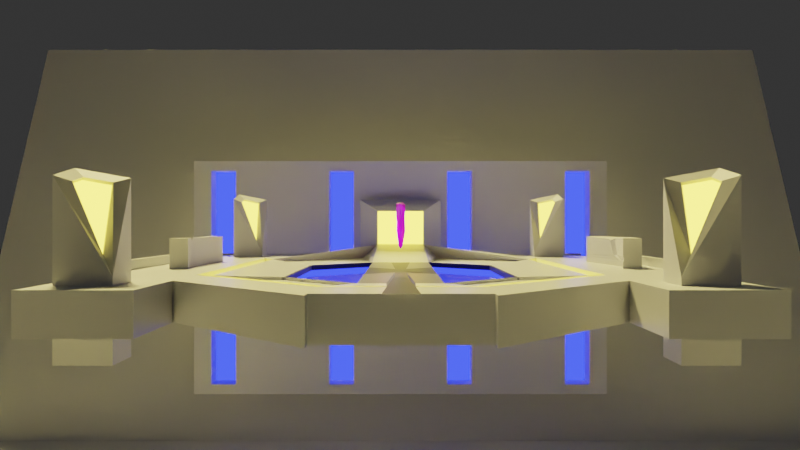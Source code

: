 # Source: crystal_over_glowing_water.blend  (saved by Blender 2.83.19; exported with 4.5.12 LTS)
import bpy
from mathutils import Matrix  # noqa: F401  (used for matrix-valued properties, if any)

bpy.ops.wm.read_factory_settings(use_empty=True)
scene = bpy.context.scene
scene.name = 'Scene'

# ---- collections
col_collection = bpy.data.collections.new('Collection'); scene.collection.children.link(col_collection)

# ---- images (referenced by path relative to the original .blend; pixels are not part of the script)
import os
ASSET_DIR = os.environ.get("B2B_ASSET_DIR", "")  # directory of the original .blend (textures are referenced by path, not embedded)
HERE = os.path.dirname(os.path.abspath(__file__))  # packed textures are extracted next to this script under _unpacked/

def load_image(name, relpath, width, height, colorspace="sRGB"):
    """Load a texture the original file referenced (path relative to the .blend, or extracted next to this script)."""
    p = next((c for c in (os.path.join(HERE, relpath), os.path.join(ASSET_DIR, relpath)) if relpath and os.path.exists(c)), "")
    if p:
        img = bpy.data.images.load(p, check_existing=True)
        img.name = name
    else:  # same state as the original file: an image datablock whose file is absent (Cycles renders it pink)
        img = bpy.data.images.new(name, width, height)
        img.source = "FILE"
        img.filepath = "//" + (relpath or name)
    img.colorspace_settings.name = colorspace
    return img
img_25e0879af071f5024e979273a92560df__texture_generator_seamless_te = load_image('25e0879af071f5024e979273a92560df--texture-generator-seamless-te', '25e0879af071f5024e979273a92560df--texture-generator-seamless-textures.jpg', 1024, 1024, 'sRGB')

# ---- materials (node trees are filled in below, after node groups)
mat_material = bpy.data.materials.new('Material')
mat_material.alpha_threshold = 0.0
mat_material.use_transparent_shadow = False
mat_material.line_color = (0.0, 0.0, 0.0, 1.0)
mat_black = bpy.data.materials.new('black')
mat_black.use_transparent_shadow = False
mat_material_001 = bpy.data.materials.new('Material.001')
mat_material_001.use_transparent_shadow = False
mat_emission = bpy.data.materials.new('emission')
mat_emission.use_transparent_shadow = False
mat_material_004 = bpy.data.materials.new('Material.004')
mat_material_004.use_transparent_shadow = False
mat_material_003 = bpy.data.materials.new('Material.003')
mat_material_003.use_transparent_shadow = False
mat_material_002 = bpy.data.materials.new('Material.002')
mat_material_002.use_transparent_shadow = False
mat_material_005 = bpy.data.materials.new('Material.005')
mat_material_005.use_transparent_shadow = False

# ---- material node trees
mat_material.use_nodes = True; mat_material.node_tree.nodes.clear()
_N = mat_material.node_tree.nodes; _L = mat_material.node_tree.links
n0 = _N.new('ShaderNodeOutputMaterial'); n0.name = 'Material Output'; n0.location = (300, 300)
n1 = _N.new('ShaderNodeBsdfPrincipled'); n1.name = 'Principled BSDF'; n1.location = (10, 300)
n1.distribution = 'GGX'
n1.subsurface_method = 'BURLEY'
n1.inputs[2].default_value = 0.4
n1.inputs[3].default_value = 1.45
n1.inputs[27].default_value = (0.0, 0.0, 0.0, 1.0)
n1.inputs[28].default_value = 1.0
_L.new(n1.outputs[0], n0.inputs[0])
n0.is_active_output = True
mat_black.use_nodes = True; mat_black.node_tree.nodes.clear()
_N = mat_black.node_tree.nodes; _L = mat_black.node_tree.links
n0 = _N.new('ShaderNodeBsdfPrincipled'); n0.name = 'Principled BSDF'; n0.location = (10, 300)
n0.distribution = 'GGX'
n0.subsurface_method = 'BURLEY'
n0.inputs[0].default_value = (0.0, 0.0, 0.0, 1.0)
n0.inputs[3].default_value = 1.45
n0.inputs[27].default_value = (0.0, 0.0, 0.0, 1.0)
n0.inputs[28].default_value = 1.0
n1 = _N.new('ShaderNodeOutputMaterial'); n1.name = 'Material Output'; n1.location = (300, 300)
_L.new(n0.outputs[0], n1.inputs[0])
n1.is_active_output = True
mat_material_001.use_nodes = True; mat_material_001.node_tree.nodes.clear()
_N = mat_material_001.node_tree.nodes; _L = mat_material_001.node_tree.links
n0 = _N.new('ShaderNodeBsdfPrincipled'); n0.name = 'Principled BSDF'; n0.location = (10, 300)
n0.distribution = 'GGX'
n0.subsurface_method = 'BURLEY'
n0.inputs[0].default_value = (0.1902, 0.1844, 0.1679, 1.0)
n0.inputs[3].default_value = 1.45
n0.inputs[27].default_value = (0.0, 0.0, 0.0, 1.0)
n0.inputs[28].default_value = 1.0
n1 = _N.new('ShaderNodeOutputMaterial'); n1.name = 'Material Output'; n1.location = (300, 300)
_L.new(n0.outputs[0], n1.inputs[0])
n1.is_active_output = True
mat_emission.use_nodes = True; mat_emission.node_tree.nodes.clear()
_N = mat_emission.node_tree.nodes; _L = mat_emission.node_tree.links
n0 = _N.new('ShaderNodeOutputMaterial'); n0.name = 'Material Output'; n0.location = (300, 300)
n1 = _N.new('ShaderNodeEmission'); n1.name = 'Emission'; n1.location = (10, 300)
n1.inputs[0].default_value = (1.0, 0.7902, 0.08194, 1.0)
n1.inputs[1].default_value = 4.5
_L.new(n1.outputs[0], n0.inputs[0])
n0.is_active_output = True
mat_material_004.use_nodes = True; mat_material_004.node_tree.nodes.clear()
_N = mat_material_004.node_tree.nodes; _L = mat_material_004.node_tree.links
n0 = _N.new('ShaderNodeOutputMaterial'); n0.name = 'Material Output'; n0.location = (300, 300)
n1 = _N.new('ShaderNodeEmission'); n1.name = 'Emission'; n1.location = (10, 300)
n1.inputs[0].default_value = (0.02034, 0.03364, 1.0, 1.0)
n1.inputs[1].default_value = 3.7
_L.new(n1.outputs[0], n0.inputs[0])
n0.is_active_output = True
mat_material_003.use_nodes = True; mat_material_003.node_tree.nodes.clear()
_N = mat_material_003.node_tree.nodes; _L = mat_material_003.node_tree.links
n0 = _N.new('ShaderNodeBsdfPrincipled'); n0.name = 'Principled BSDF'; n0.location = (10, 300)
n0.distribution = 'GGX'
n0.subsurface_method = 'BURLEY'
n0.inputs[3].default_value = 1.45
n0.inputs[27].default_value = (0.0, 0.0, 0.0, 1.0)
n0.inputs[28].default_value = 1.0
n1 = _N.new('ShaderNodeOutputMaterial'); n1.name = 'Material Output'; n1.location = (300, 300)
_L.new(n0.outputs[0], n1.inputs[0])
n1.is_active_output = True
mat_material_002.use_nodes = True; mat_material_002.node_tree.nodes.clear()
_N = mat_material_002.node_tree.nodes; _L = mat_material_002.node_tree.links
n0 = _N.new('ShaderNodeBsdfPrincipled'); n0.name = 'Principled BSDF'; n0.location = (10, 300)
n0.distribution = 'GGX'
n0.subsurface_method = 'BURLEY'
n0.inputs[3].default_value = 1.45
n0.inputs[27].default_value = (0.0, 0.0, 0.0, 1.0)
n0.inputs[28].default_value = 1.0
n1 = _N.new('ShaderNodeOutputMaterial'); n1.name = 'Material Output'; n1.location = (300, 300)
n2 = _N.new('ShaderNodeTexImage'); n2.name = 'Image Texture'; n2.location = (-280, 280)
n2.image = img_25e0879af071f5024e979273a92560df__texture_generator_seamless_te
n3 = _N.new('ShaderNodeTexNoise'); n3.name = 'Noise Texture'; n3.location = (-472, 77)
n3.inputs[2].default_value = 0.8
n3.inputs[3].default_value = 2.1
_L.new(n0.outputs[0], n1.inputs[0])
_L.new(n2.outputs[0], n0.inputs[0])
_L.new(n3.outputs[0], n2.inputs[0])
n1.is_active_output = True
mat_material_005.use_nodes = True; mat_material_005.node_tree.nodes.clear()
_N = mat_material_005.node_tree.nodes; _L = mat_material_005.node_tree.links
n0 = _N.new('ShaderNodeBsdfPrincipled'); n0.name = 'Principled BSDF'; n0.location = (10, 300)
n0.distribution = 'GGX'
n0.subsurface_method = 'BURLEY'
n0.inputs[3].default_value = 1.45
n0.inputs[27].default_value = (0.0, 0.0, 0.0, 1.0)
n0.inputs[28].default_value = 1.0
n1 = _N.new('ShaderNodeOutputMaterial'); n1.name = 'Material Output'; n1.location = (300, 300)
_L.new(n0.outputs[0], n1.inputs[0])
n1.is_active_output = True

# ---- world
world_world = bpy.data.worlds.new('World'); scene.world = world_world
world_world.use_nodes = True; world_world.node_tree.nodes.clear()
_N = world_world.node_tree.nodes; _L = world_world.node_tree.links
n0 = _N.new('ShaderNodeMix'); n0.name = 'Mix'; n0.location = (-162, 147)
n0.data_type = 'RGBA'
n0.inputs[6].default_value = (0.01808, 0.5, 0.006811, 1.0)
n0.inputs[7].default_value = (0.5, 0.0, 0.3836, 1.0)
n1 = _N.new('ShaderNodeTexNoise'); n1.name = 'Noise Texture'; n1.location = (58, 206)
n1.inputs[4].default_value = 0.55
n2 = _N.new('ShaderNodeOutputWorld'); n2.name = 'World Output'; n2.location = (568, 300)
n3 = _N.new('ShaderNodeBackground'); n3.name = 'Background'; n3.location = (278, 300)
n3.inputs[0].default_value = (0.05088, 0.05088, 0.05088, 1.0)
n3.inputs[1].default_value = 0.6
_L.new(n0.outputs[2], n1.inputs[0])
_L.new(n3.outputs[0], n2.inputs[0])
n2.is_active_output = True
world_world.color = (0.05088, 0.05088, 0.05088)
world_world.use_sun_shadow = False
world_world.sun_shadow_jitter_overblur = 0.0

# ---- cameras
cam_camera = bpy.data.cameras.new('Camera')
cam_camera.clip_end = 100.0
cam_camera.lens = 36.0
cam_camera.ortho_scale = 7.314

# ---- lights
light_light = bpy.data.lights.new('Light', 'SUN')
light_light.color = (1.0, 0.8063, 0.2802)
light_light.transmission_factor = 0.0
light_light.angle = 0.1993
light_light.energy = 5.46
light_light.shadow_soft_size = 0.1
light_light.shadow_cascade_max_distance = 1000.0
light_point = bpy.data.lights.new('Point', 'POINT')
light_point.color = (1.0, 0.05651, 0.5703)
light_point.transmission_factor = 0.0
light_point.energy = 46.7
light_point.shadow_soft_size = 0.25
light_point.shadow_maximum_resolution = 0.006
light_point.use_absolute_resolution = True
light_point_001 = bpy.data.lights.new('Point.001', 'POINT')
light_point_001.color = (0.3714, 1.0, 0.2312)
light_point_001.transmission_factor = 0.0
light_point_001.energy = 23.8
light_point_001.shadow_soft_size = 0.25
light_point_001.shadow_maximum_resolution = 0.006
light_point_001.use_absolute_resolution = True
light_point_002 = bpy.data.lights.new('Point.002', 'POINT')
light_point_002.color = (0.2411, 0.3524, 1.0)
light_point_002.transmission_factor = 0.0
light_point_002.energy = 23.0
light_point_002.shadow_soft_size = 0.25
light_point_002.shadow_maximum_resolution = 0.006
light_point_002.use_absolute_resolution = True
light_point_003 = bpy.data.lights.new('Point.003', 'POINT')
light_point_003.color = (1.0, 0.2019, 0.0)
light_point_003.transmission_factor = 0.0
light_point_003.energy = 35.2
light_point_003.shadow_soft_size = 0.25
light_point_003.shadow_maximum_resolution = 0.006
light_point_003.use_absolute_resolution = True

# ---- meshes
me_cube = bpy.data.meshes.new('Cube')
me_cube.from_pydata([(1.0, 1.0, 1.0), (1.0, 1.0, -1.0), (1.0, -1.0, 1.0), (1.0, -1.0, -1.0), (-1.0, 1.0, 1.0), (-1.0, 1.0, -1.0), (-1.0, -1.0, 1.0), (-1.0, -1.0, -1.0), (-1.743, 0.3333, -1.0), (-1.743, -0.3333, -1.0), (1.743, 0.3333, 1.0), (1.743, -0.3333, 1.0), (-1.743, -0.3333, 1.0), (-1.743, 0.3333, 1.0), (1.743, -0.3333, -1.0), (1.743, 0.3333, -1.0), (-1.779, -0.3401, -1.02), (-1.02, -1.02, -1.02), (1.02, 1.02, -1.02), (-1.02, 1.02, -1.02), (1.02, 1.02, 1.02), (-1.02, -1.02, 1.02), (1.02, -1.02, 1.02), (1.02, -1.02, -1.02), (-1.02, 1.02, 1.02), (1.779, -0.3401, 1.02), (-1.779, 0.3401, 1.02), (1.779, 0.3401, -1.02), (-1.779, 0.3401, -1.02), (1.779, 0.3401, 1.02), (-1.779, -0.3401, 1.02), (1.779, -0.3401, -1.02), (-1.743, -0.3333, -3.465), (-1.0, -1.0, -3.465), (1.0, 1.0, -3.465), (-1.0, 1.0, -3.465), (-1.02, -1.02, -3.485), (1.0, -1.0, -3.465), (1.743, 0.3333, -3.465), (-1.743, 0.3333, -3.465), (1.743, -0.3333, -3.465), (-1.779, 0.3401, -3.485), (-1.779, -0.3401, -3.485), (1.02, 1.02, -3.485), (-1.02, 1.02, -3.485), (1.02, -1.02, -3.485), (1.779, 0.3401, -3.485), (1.779, -0.3401, -3.485), (-1.743, -0.3333, -10.93), (-1.0, -1.0, -10.93), (1.0, 1.0, -10.93), (-1.0, 1.0, -10.93), (-1.02, -1.02, -10.95), (1.0, -1.0, -10.93), (1.743, 0.3333, -10.93), (-1.743, 0.3333, -10.93), (1.743, -0.3333, -10.93), (-1.779, 0.3401, -10.95), (-1.779, -0.3401, -10.95), (1.02, 1.02, -10.95), (-1.02, 1.02, -10.95), (1.02, -1.02, -10.95), (1.779, 0.3401, -10.95), (1.779, -0.3401, -10.95), (2.652, 0.507, -1.653), (2.652, 0.507, -12.78), (1.521, -1.521, -12.78), (1.521, -1.521, -1.653), (-2.652, -0.507, -1.653), (-1.521, -1.521, -1.653), (1.521, 1.521, -1.653), (-1.521, 1.521, -1.653), (-2.652, 0.507, -1.653), (2.652, -0.507, -1.653), (-1.521, -1.521, -12.78), (-1.521, 1.521, -12.78), (1.521, 1.521, -12.78), (-2.644, -0.3039, -18.7), (-2.644, 0.3039, -18.7), (2.652, -0.507, -12.78), (2.846, 0.5442, -1.246), (2.846, 0.5442, -13.18), (1.633, -1.633, -13.18), (1.633, -1.633, -1.246), (-2.846, -0.5442, -1.246), (-1.633, -1.633, -1.246), (1.633, 1.633, -1.246), (-1.633, 1.633, -1.246), (-2.846, 0.5442, -1.246), (2.846, -0.5442, -1.246), (-1.633, -1.633, -13.18), (-1.633, 1.633, -13.18), (1.633, 1.633, -13.18), (-2.846, -0.5442, -13.18), (-2.846, 0.5442, -13.18), (2.846, -0.5442, -13.18), (1.633, -2.378, -13.18), (1.633, -2.378, -1.246), (1.633, 2.378, -1.246), (-1.633, 2.378, -1.246), (-1.633, -2.378, -1.246), (-1.633, -2.378, -13.18), (-1.633, 2.378, -13.18), (1.633, 2.378, -13.18), (1.633, -2.439, -13.18), (1.633, -2.439, -1.246), (1.633, 2.439, -1.246), (-1.633, 2.439, -1.246), (-1.633, -2.439, -1.246), (-1.633, -2.439, -13.18), (-1.633, 2.439, -13.18), (1.633, 2.439, -13.18), (3.498, 0.5442, -1.246), (3.498, 0.5442, -13.18), (2.284, -1.633, -13.18), (2.284, -1.633, -1.246), (2.284, 1.633, -1.246), (3.498, -0.5442, -1.246), (2.284, 1.633, -13.18), (3.498, -0.5442, -13.18), (2.284, -2.378, -13.18), (2.284, -2.378, -1.246), (2.284, 2.378, -1.246), (2.284, 2.378, -13.18), (3.126, -1.633, -13.18), (3.126, -1.633, -1.246), (3.126, 1.633, -1.246), (3.126, 1.633, -13.18), (3.126, -2.378, -13.18), (3.126, -2.378, -1.246), (3.126, 2.378, -1.246), (3.126, 2.378, -13.18), (3.317, 0.5442, -1.246), (3.317, 0.5442, -13.18), (3.317, -0.5442, -1.246), (3.317, -0.5442, -13.18), (3.377, 0.5442, -1.246), (3.377, 0.5442, -13.18), (3.377, -0.5442, -1.246), (3.377, -0.5442, -13.18), (1.633, 2.378, -16.75), (-1.633, 2.378, -16.75), (-1.633, -2.378, -16.75), (1.633, -2.378, -16.75), (1.633, 2.439, -16.75), (-1.633, 2.439, -16.75), (-1.633, -2.439, -16.75), (1.633, -2.439, -16.75), (2.652, 0.507, -11.67), (1.779, 0.3401, -9.838), (-1.521, -1.521, -11.67), (-1.02, -1.02, -9.838), (1.02, -1.02, -9.838), (1.521, -1.521, -11.67), (-1.779, -0.3401, -9.838), (1.02, 1.02, -9.838), (-1.02, 1.02, -9.838), (-1.779, 0.3401, -9.838), (1.779, -0.3401, -9.838), (1.521, 1.521, -11.67), (-1.521, 1.521, -11.67), (-2.652, -0.507, -11.67), (-2.652, 0.507, -11.67), (2.652, -0.507, -11.67), (-1.768, -0.3333, -10.93), (-1.768, 0.3333, -10.93), (-1.733, -0.3401, -10.95), (-1.733, 0.3401, -10.95), (1.521, 1.521, -11.01), (-1.521, 1.521, -11.01), (-1.521, -1.521, -11.01), (1.521, -1.521, -11.01), (-1.633, 1.633, -11.42), (1.633, 1.633, -11.42), (-1.633, -1.633, -11.42), (1.633, -1.633, -11.42), (-2.54, -0.8215, -1.246), (-2.54, -0.8215, -13.18), (-2.54, 0.8145, -13.18), (-2.54, 0.8145, -1.246), (-2.54, -2.378, -1.246), (-2.54, -2.378, -13.18), (-2.54, 2.378, -13.18), (-2.54, 2.378, -1.246), (-2.58, -1.633, -1.246), (-2.58, -1.633, -13.18), (-2.58, 1.633, -13.18), (-2.58, 1.633, -1.246), (-2.58, -2.378, -1.246), (-2.58, -2.378, -13.18), (-2.58, 2.378, -13.18), (-2.58, 2.378, -1.246), (1.779, -0.1134, -10.95), (1.779, 0.1134, -10.95), (-1.733, -0.1134, -10.95), (-1.733, 0.1134, -10.95), (0.6082, 0.3401, -10.95), (-0.5622, 0.3401, -10.95), (-0.5622, -0.3401, -10.95), (0.6082, -0.3401, -10.95), (0.3172, 0.05698, -10.95), (-0.2712, 0.05698, -10.95), (0.3172, -0.05698, -10.95), (-0.2712, -0.05698, -10.95), (-2.54, -2.378, -14.22), (-2.54, -0.8215, -14.22), (-2.54, 2.378, -14.22), (-2.54, 0.8145, -14.22), (-2.58, -2.378, -14.22), (-2.58, -1.633, -14.22), (-2.58, 2.378, -14.22), (-2.58, 1.633, -14.22), (-2.621, -0.3039, -36.43), (-2.808, -0.5442, -42.76), (-2.621, 0.3039, -36.43), (-2.808, 0.5442, -42.76), (-2.74, 0.3039, -18.9), (-2.74, -0.3039, -18.9), (-2.717, 0.3039, -36.63), (-2.717, -0.3039, -36.63), (2.653, -0.507, -11.77), (2.848, -0.5442, -12.18), (2.653, 0.507, -11.77), (1.522, 1.521, -11.77), (1.522, -1.521, -11.77), (2.848, 0.5442, -12.18), (1.634, 1.633, -12.18), (1.634, -1.633, -12.18), (2.477, 0.4736, -12.41), (2.303, 0.4402, -12.04), (2.128, 0.4069, -11.68), (1.953, 0.3735, -11.31), (1.779, 0.1587, -10.95), (1.779, 0.204, -10.95), (1.779, 0.2494, -10.95), (1.779, 0.2947, -10.95), (2.652, -0.3042, -12.78), (2.652, -0.1014, -12.78), (2.652, 0.1014, -12.78), (2.652, 0.3042, -12.78), (1.953, -0.3735, -11.31), (2.128, -0.4069, -11.68), (2.303, -0.4402, -12.04), (2.477, -0.4736, -12.41), (1.779, -0.2947, -10.95), (1.779, -0.2494, -10.95), (1.779, -0.204, -10.95), (1.779, -0.1587, -10.95), (1.779, -0.06801, -10.95), (1.779, -0.02267, -10.95), (1.779, 0.02267, -10.95), (1.779, 0.06801, -10.95), (1.866, 0.3568, -11.13), (1.779, 0.3174, -10.95), (2.652, 0.4056, -12.78), (2.565, -0.4903, -12.59), (1.779, -0.136, -10.95), (1.779, 0.09068, -10.95), (2.565, 0.4903, -12.59), (2.39, 0.4569, -12.23), (2.215, 0.4235, -11.86), (2.041, 0.3902, -11.49), (1.779, 0.136, -10.95), (1.779, 0.1814, -10.95), (1.779, 0.2267, -10.95), (1.779, 0.272, -10.95), (2.652, -0.4056, -12.78), (2.652, -0.2028, -12.78), (2.652, 7.451e-09, -12.78), (2.652, 0.2028, -12.78), (1.866, -0.3568, -11.13), (2.041, -0.3902, -11.49), (2.215, -0.4235, -11.86), (2.39, -0.4569, -12.23), (1.779, -0.3174, -10.95), (1.779, -0.272, -10.95), (1.779, -0.2267, -10.95), (1.779, -0.1814, -10.95), (1.779, -0.09068, -10.95), (1.779, -0.04534, -10.95), (1.779, 9.313e-09, -10.95), (1.779, 0.04534, -10.95), (3.432, 0.09068, -13.27), (3.432, 0.1134, -13.27), (1.971, 0.05698, -13.27), (3.432, -0.1134, -13.27), (1.971, -0.05698, -13.27), (3.432, -0.09068, -13.27), (3.432, -0.06801, -13.27), (3.432, -0.04534, -13.27), (3.432, -0.02267, -13.27), (3.432, 9.313e-09, -13.27), (3.432, 0.02267, -13.27), (3.432, 0.04534, -13.27), (3.432, 0.06801, -13.27), (-1.743, -0.3333, -5.654), (-1.0, -1.0, -5.654), (1.0, 1.0, -5.654), (-1.0, 1.0, -5.654), (1.0, -1.0, -5.654), (1.743, 0.3333, -5.654), (-1.743, 0.3333, -5.654), (1.743, -0.3333, -5.654), (-1.743, -0.3333, -8.736), (-1.0, 1.0, -8.736), (-1.743, 0.3333, -8.736), (-1.0, -1.0, -8.736), (1.0, 1.0, -8.736), (1.0, -1.0, -8.736), (1.743, 0.3333, -8.736), (1.743, -0.3333, -8.736), (-1.839, -0.3516, -5.569), (-1.055, -1.055, -5.569), (1.055, 1.055, -5.569), (-1.055, 1.055, -5.569), (1.055, -1.055, -5.569), (1.839, 0.3516, -5.569), (-1.839, 0.3516, -5.569), (1.839, -0.3516, -5.569), (-1.839, -0.3516, -8.821), (-1.055, 1.055, -8.821), (-1.839, 0.3516, -8.821), (-1.055, -1.055, -8.821), (1.055, 1.055, -8.821), (1.055, -1.055, -8.821), (1.839, 0.3516, -8.821), (1.839, -0.3516, -8.821)], [], [(11, 12, 6, 2), (31, 23, 45, 47), (1, 5, 35, 34), (9, 14, 3, 7), (10, 11, 25, 29), (7, 3, 37, 33), (11, 2, 22, 25), (0, 10, 29, 20), (5, 1, 15, 8), (8, 15, 14, 9), (2, 6, 21, 22), (9, 7, 33, 32), (0, 4, 13, 10), (10, 13, 12, 11), (23, 22, 21, 17), (28, 26, 24, 19), (31, 25, 22, 23), (19, 24, 20, 18), (18, 20, 29, 27), (27, 29, 25, 31), (17, 21, 30, 16), (16, 30, 26, 28), (6, 12, 30, 21), (13, 4, 24, 26), (12, 13, 26, 30), (4, 0, 20, 24), (19, 18, 43, 44), (23, 17, 36, 45), (17, 16, 42, 36), (8, 9, 32, 39), (46, 47, 73, 64), (33, 37, 299, 296), (49, 48, 303, 306), (76, 65, 148, 159), (39, 32, 48, 55), (47, 45, 67, 73), (56, 53, 308, 310), (58, 52, 151, 154), (18, 27, 46, 43), (27, 31, 47, 46), (28, 19, 44, 41), (3, 14, 40, 37), (15, 1, 34, 38), (16, 28, 41, 42), (14, 15, 38, 40), (5, 8, 39, 35), (50, 51, 60, 59), (49, 53, 61, 52), (48, 49, 52, 58), (55, 48, 58, 57), (53, 56, 63, 61), (54, 50, 59, 62), (54, 62, 196, 197, 167, 165), (51, 55, 57, 60), (40, 38, 54, 56), (48, 32, 295, 303), (42, 41, 72, 68), (52, 61, 66, 74), (34, 35, 298, 297), (41, 44, 71, 72), (59, 60, 75, 76), (54, 38, 300, 309), (77, 74, 90, 93), (65, 76, 223, 222), (70, 64, 80, 86), (95, 82, 227, 221), (67, 69, 85, 83), (93, 94, 215, 213), (71, 70, 86, 87), (75, 78, 94, 91), (57, 58, 77, 78), (36, 42, 68, 69), (63, 270, 240, 271, 241, 272, 242, 273, 243, 255, 79, 163, 158), (44, 43, 70, 71), (63, 274, 244, 275, 245, 276, 246, 277, 247, 256, 192, 278, 248, 279, 249, 280, 250, 281, 251, 257, 193, 262, 232, 263, 233, 264, 234, 265, 235, 253, 62, 252, 231, 261, 230, 260, 229, 259, 228, 258, 65, 254, 239, 269, 238, 268, 237, 267, 236, 266, 79, 255, 243, 273, 242, 272, 241, 271, 240, 270), (45, 36, 69, 67), (61, 63, 158, 152), (43, 46, 64, 70), (88, 87, 91, 94), (86, 80, 112, 116), (83, 85, 100, 97), (90, 82, 96, 101), (84, 88, 94, 93), (97, 96, 120, 121), (89, 95, 135, 134), (85, 84, 93, 90), (72, 71, 87, 88), (74, 66, 171, 170), (68, 72, 88, 84), (90, 74, 170, 174), (73, 67, 83, 89), (79, 266, 236, 267, 237, 268, 238, 269, 239, 254, 65, 222, 220), (64, 73, 89, 80), (69, 68, 84, 85), (100, 101, 109, 108), (98, 103, 111, 106), (102, 91, 178, 182), (92, 91, 102, 103), (87, 86, 98, 99), (89, 83, 115, 117), (80, 81, 113, 112), (99, 102, 182, 183), (105, 108, 109, 104), (107, 106, 111, 110), (99, 98, 106, 107), (109, 101, 142, 146), (102, 99, 107, 110), (97, 100, 108, 105), (96, 97, 105, 104), (103, 102, 141, 140), (116, 112, 113, 118), (117, 115, 114, 119), (114, 115, 125, 124), (118, 123, 131, 127), (92, 103, 123, 118), (82, 95, 119, 114), (83, 97, 121, 115), (81, 92, 118, 113), (96, 82, 114, 120), (95, 89, 117, 119), (98, 86, 116, 122), (103, 98, 122, 123), (126, 127, 131, 130), (124, 125, 129, 128), (120, 114, 124, 128), (121, 120, 128, 129), (116, 118, 127, 126), (122, 116, 126, 130), (115, 121, 129, 125), (123, 122, 130, 131), (133, 132, 136, 137), (81, 80, 132, 133), (80, 89, 134, 132), (95, 81, 133, 135), (136, 138, 139, 137), (134, 135, 139, 138), (132, 134, 138, 136), (135, 133, 137, 139), (140, 141, 145, 144), (142, 143, 147, 146), (111, 103, 140, 144), (110, 111, 144, 145), (96, 104, 147, 143), (102, 110, 145, 141), (101, 96, 143, 142), (104, 109, 146, 147), (156, 157, 162, 160), (149, 155, 159, 148), (152, 158, 163, 153), (154, 151, 150, 161), (78, 75, 160, 162), (66, 61, 152, 153), (57, 78, 162, 157), (62, 59, 155, 149), (79, 66, 153, 163), (65, 258, 228, 259, 229, 260, 230, 261, 231, 252, 62, 149, 148), (60, 57, 157, 156), (59, 76, 159, 155), (74, 77, 161, 150), (77, 58, 154, 161), (75, 60, 156, 160), (52, 74, 150, 151), (164, 165, 167, 195, 194, 166), (56, 54, 165, 164), (63, 56, 164, 166, 198, 199), (203, 198, 166, 194), (168, 169, 172, 173), (170, 171, 175, 174), (91, 92, 173, 172), (75, 91, 172, 169), (82, 90, 174, 175), (76, 75, 169, 168), (66, 82, 175, 171), (92, 76, 168, 173), (177, 181, 204, 205), (176, 177, 185, 184), (85, 90, 177, 176), (90, 101, 181, 177), (101, 100, 180, 181), (87, 99, 183, 179), (91, 87, 179, 178), (100, 85, 176, 180), (186, 187, 191, 190), (184, 185, 189, 188), (180, 176, 184, 188), (183, 182, 190, 191), (178, 179, 187, 186), (179, 183, 191, 187), (178, 186, 211, 207), (181, 180, 188, 189), (197, 201, 195, 167), (201, 203, 194, 195), (62, 253, 235, 265, 234, 264, 233, 263, 232, 262, 193, 200, 196), (196, 200, 201, 197), (279, 248, 288, 289), (200, 202, 203, 201), (192, 256, 247, 277, 246, 276, 245, 275, 244, 274, 63, 199, 202), (202, 199, 198, 203), (206, 207, 211, 210), (205, 204, 208, 209), (185, 177, 205, 209), (181, 189, 208, 204), (189, 185, 209, 208), (182, 178, 207, 206), (190, 182, 206, 210), (186, 190, 210, 211), (214, 212, 213, 215), (77, 93, 213, 212), (214, 78, 216, 218), (94, 78, 214, 215), (216, 217, 219, 218), (78, 77, 217, 216), (212, 214, 218, 219), (77, 212, 219, 217), (220, 222, 225, 221), (224, 220, 221, 227), (222, 223, 226, 225), (82, 66, 224, 227), (81, 95, 221, 225), (66, 79, 220, 224), (76, 92, 226, 223), (92, 81, 225, 226), (283, 282, 294, 293, 292, 291, 290, 289, 288, 287, 285, 286, 284), (257, 251, 294, 282), (193, 257, 282, 283), (202, 200, 284, 286), (250, 280, 291, 292), (280, 249, 290, 291), (200, 193, 283, 284), (251, 281, 293, 294), (281, 250, 292, 293), (192, 202, 286, 285), (248, 278, 287, 288), (278, 192, 285, 287), (249, 279, 289, 290), (306, 303, 319, 322), (297, 298, 314, 313), (301, 305, 321, 317), (302, 310, 326, 318), (295, 296, 312, 311), (310, 308, 324, 326), (51, 50, 307, 304), (38, 34, 297, 300), (40, 56, 310, 302), (35, 39, 301, 298), (53, 49, 306, 308), (39, 55, 305, 301), (50, 54, 309, 307), (37, 40, 302, 299), (32, 33, 296, 295), (55, 51, 304, 305), (311, 312, 322, 319), (315, 318, 326, 324), (314, 317, 321, 320), (313, 314, 320, 323), (312, 315, 324, 322), (316, 313, 323, 325), (296, 299, 315, 312), (304, 307, 323, 320), (300, 297, 313, 316), (309, 300, 316, 325), (308, 306, 322, 324), (298, 301, 317, 314), (307, 309, 325, 323), (299, 302, 318, 315), (305, 304, 320, 321), (303, 295, 311, 319)])
me_cube.polygons.foreach_set('material_index', [0, 0, 0, 4, 0, 0, 0, 0, 4, 0, 0, 0, 0, 0, 0, 0, 0, 0, 0, 0, 0, 0, 0, 0, 0, 0, 0, 0, 0, 0, 0, 0, 1, 0, 0, 0, 1, 0, 0, 0, 0, 0, 0, 0, 0, 0, 1, 1, 1, 0, 1, 1, 0, 1, 0, 0, 0, 0, 0, 0, 0, 0, 0, 0, 0, 0, 0, 0, 0, 0, 0, 0, 0, 0, 0, 0, 0, 0, 0, 0, 0, 0, 0, 0, 0, 0, 0, 0, 0, 0, 0, 0, 0, 0, 0, 0, 0, 0, 0, 0, 0, 0, 0, 0, 0, 0, 0, 0, 0, 0, 0, 0, 0, 0, 0, 0, 0, 0, 0, 0, 0, 0, 0, 0, 0, 0, 0, 0, 0, 0, 0, 0, 0, 0, 0, 0, 0, 0, 0, 0, 0, 0, 0, 0, 0, 0, 0, 0, 0, 0, 0, 0, 0, 0, 0, 0, 0, 0, 0, 0, 0, 0, 0, 0, 0, 2, 3, 3, 0, 0, 0, 0, 0, 0, 0, 0, 0, 0, 0, 0, 0, 0, 0, 0, 0, 0, 0, 0, 0, 0, 2, 1, 2, 1, 0, 1, 2, 1, 0, 0, 0, 0, 0, 0, 0, 0, 0, 0, 0, 0, 3, 0, 0, 0, 3, 3, 3, 0, 0, 0, 0, 0, 1, 0, 0, 1, 0, 0, 2, 0, 0, 2, 0, 0, 0, 1, 0, 0, 0, 0, 1, 1, 0, 0, 0, 1, 0, 1, 0, 0, 1, 4, 4, 4, 4, 4, 4, 0, 1, 0, 0, 1, 0, 1, 0, 1, 0])
_uv = me_cube.uv_layers.new(name='UVMap')
_uv.uv.foreach_set('vector', [0.625, 0.6667, 0.875, 0.6667, 0.875, 0.75, 0.625, 0.75, 0.375, 0.6667, 0.375, 0.75, 0.375, 0.75, 0.375, 0.6667, 0.375, 0.5, 0.125, 0.5, 0.125, 0.5, 0.375, 0.5, 0.125, 0.6667, 0.375, 0.6667, 0.375, 0.75, 0.125, 0.75, 0.625, 0.5833, 0.625, 0.6667, 0.625, 0.6667, 0.625, 0.5833, 0.125, 0.75, 0.375, 0.75, 0.375, 0.75, 0.125, 0.75, 0.625, 0.6667, 0.625, 0.75, 0.625, 0.75, 0.625, 0.6667, 0.625, 0.5, 0.625, 0.5833, 0.625, 0.5833, 0.625, 0.5, 0.125, 0.5, 0.375, 0.5, 0.375, 0.5833, 0.125, 0.5833, 0.125, 0.5833, 0.375, 0.5833, 0.375, 0.6667, 0.125, 0.6667, 0.625, 0.75, 0.875, 0.75, 0.875, 0.75, 0.625, 0.75, 0.125, 0.6667, 0.125, 0.75, 0.125, 0.75, 0.125, 0.6667, 0.625, 0.5, 0.875, 0.5, 0.875, 0.5833, 0.625, 0.5833, 0.625, 0.5833, 0.875, 0.5833, 0.875, 0.6667, 0.625, 0.6667, 0.375, 0.75, 0.625, 0.75, 0.625, 1.0, 0.375, 1.0, 0.375, 0.1667, 0.625, 0.1667, 0.625, 0.25, 0.375, 0.25, 0.375, 0.6667, 0.625, 0.6667, 0.625, 0.75, 0.375, 0.75, 0.375, 0.25, 0.625, 0.25, 0.625, 0.5, 0.375, 0.5, 0.375, 0.5, 0.625, 0.5, 0.625, 0.5833, 0.375, 0.5833, 0.375, 0.5833, 0.625, 0.5833, 0.625, 0.6667, 0.375, 0.6667, 0.375, 0.0, 0.625, 0.0, 0.625, 0.08333, 0.375, 0.08333, 0.375, 0.08333, 0.625, 0.08333, 0.625, 0.1667, 0.375, 0.1667, 0.875, 0.75, 0.875, 0.6667, 0.875, 0.6667, 0.875, 0.75, 0.875, 0.5833, 0.875, 0.5, 0.875, 0.5, 0.875, 0.5833, 0.875, 0.6667, 0.875, 0.5833, 0.875, 0.5833, 0.875, 0.6667, 0.875, 0.5, 0.625, 0.5, 0.625, 0.5, 0.875, 0.5, 0.375, 0.25, 0.375, 0.5, 0.375, 0.5, 0.375, 0.25, 0.375, 0.75, 0.375, 1.0, 0.375, 1.0, 0.375, 0.75, 0.375, 0.0, 0.375, 0.08333, 0.375, 0.08333, 0.375, 0.0, 0.125, 0.5833, 0.125, 0.6667, 0.125, 0.6667, 0.125, 0.5833, 0.375, 0.5833, 0.375, 0.6667, 0.375, 0.6667, 0.375, 0.5833, 0.125, 0.75, 0.375, 0.75, 0.375, 0.75, 0.125, 0.75, 0.125, 0.75, 0.125, 0.6667, 0.125, 0.6667, 0.125, 0.75, 0.375, 0.5, 0.375, 0.5833, 0.375, 0.5833, 0.375, 0.5, 0.125, 0.5833, 0.125, 0.6667, 0.125, 0.6667, 0.125, 0.5833, 0.375, 0.6667, 0.375, 0.75, 0.375, 0.75, 0.375, 0.6667, 0.375, 0.6667, 0.375, 0.75, 0.375, 0.75, 0.375, 0.6667, 0.125, 0.6667, 0.125, 0.75, 0.125, 0.75, 0.125, 0.6667, 0.375, 0.5, 0.375, 0.5833, 0.375, 0.5833, 0.375, 0.5, 0.375, 0.5833, 0.375, 0.6667, 0.375, 0.6667, 0.375, 0.5833, 0.375, 0.1667, 0.375, 0.25, 0.375, 0.25, 0.375, 0.1667, 0.375, 0.75, 0.375, 0.6667, 0.375, 0.6667, 0.375, 0.75, 0.375, 0.5833, 0.375, 0.5, 0.375, 0.5, 0.375, 0.5833, 0.375, 0.08333, 0.375, 0.1667, 0.375, 0.1667, 0.375, 0.08333, 0.375, 0.6667, 0.375, 0.5833, 0.375, 0.5833, 0.375, 0.6667, 0.125, 0.5, 0.125, 0.5833, 0.125, 0.5833, 0.125, 0.5, 0.375, 0.5, 0.125, 0.5, 0.125, 0.5, 0.375, 0.5, 0.125, 0.75, 0.375, 0.75, 0.375, 0.75, 0.125, 0.75, 0.125, 0.6667, 0.125, 0.75, 0.125, 0.75, 0.125, 0.6667, 0.125, 0.5833, 0.125, 0.6667, 0.125, 0.6667, 0.125, 0.5833, 0.375, 0.75, 0.375, 0.6667, 0.375, 0.6667, 0.375, 0.75, 0.375, 0.5833, 0.375, 0.5, 0.375, 0.5, 0.375, 0.5833, 0.375, 0.5833, 0.375, 0.5833, 0.375, 0.5833, 0.375, 0.5833, 0.375, 0.5833, 0.375, 0.5833, 0.125, 0.5, 0.125, 0.5833, 0.125, 0.5833, 0.125, 0.5, 0.375, 0.6667, 0.375, 0.5833, 0.375, 0.5833, 0.375, 0.6667, 0.125, 0.6667, 0.125, 0.6667, 0.125, 0.6667, 0.125, 0.6667, 0.375, 0.08333, 0.375, 0.1667, 0.375, 0.1667, 0.375, 0.08333, 0.125, 0.75, 0.375, 0.75, 0.375, 0.75, 0.125, 0.75, 0.375, 0.5, 0.125, 0.5, 0.125, 0.5, 0.375, 0.5, 0.375, 0.1667, 0.375, 0.25, 0.375, 0.25, 0.375, 0.1667, 0.375, 0.5, 0.125, 0.5, 0.125, 0.5, 0.375, 0.5, 0.375, 0.5833, 0.375, 0.5833, 0.375, 0.5833, 0.375, 0.5833, 0.125, 0.6667, 0.125, 0.75, 0.125, 0.75, 0.125, 0.6667, 0.375, 0.5833, 0.375, 0.5, 0.375, 0.5, 0.375, 0.5833, 0.375, 0.5, 0.375, 0.5833, 0.375, 0.5833, 0.375, 0.5, 0.375, 0.6667, 0.375, 0.75, 0.375, 0.75, 0.375, 0.6667, 0.375, 0.75, 0.375, 1.0, 0.375, 1.0, 0.375, 0.75, 0.375, 0.08333, 0.375, 0.1667, 0.375, 0.1667, 0.375, 0.08333, 0.375, 0.25, 0.375, 0.5, 0.375, 0.5, 0.375, 0.25, 0.125, 0.5, 0.125, 0.5833, 0.125, 0.5833, 0.125, 0.5, 0.125, 0.5833, 0.125, 0.6667, 0.125, 0.6667, 0.125, 0.5833, 0.375, 0.0, 0.375, 0.08333, 0.375, 0.08333, 0.375, 0.0, 0.375, 0.6667, 0.375, 0.6667, 0.375, 0.6667, 0.375, 0.6667, 0.375, 0.6667, 0.375, 0.6667, 0.375, 0.6667, 0.375, 0.6667, 0.375, 0.6667, 0.375, 0.6667, 0.375, 0.6667, 0.375, 0.6667, 0.375, 0.6667, 0.375, 0.25, 0.375, 0.5, 0.375, 0.5, 0.375, 0.25, 0.375, 0.6667, 0.375, 0.6639, 0.375, 0.6611, 0.375, 0.6583, 0.375, 0.6556, 0.375, 0.6528, 0.375, 0.65, 0.375, 0.6472, 0.375, 0.6444, 0.375, 0.6417, 0.375, 0.6389, 0.375, 0.6361, 0.375, 0.6333, 0.375, 0.6306, 0.375, 0.6278, 0.375, 0.625, 0.375, 0.6222, 0.375, 0.6194, 0.375, 0.6167, 0.375, 0.6139, 0.375, 0.6111, 0.375, 0.6083, 0.375, 0.6056, 0.375, 0.6028, 0.375, 0.6, 0.375, 0.5972, 0.375, 0.5944, 0.375, 0.5917, 0.375, 0.5889, 0.375, 0.5861, 0.375, 0.5833, 0.375, 0.5833, 0.375, 0.5833, 0.375, 0.5833, 0.375, 0.5833, 0.375, 0.5833, 0.375, 0.5833, 0.375, 0.5833, 0.375, 0.5833, 0.375, 0.5833, 0.375, 0.5833, 0.375, 0.5917, 0.375, 0.6, 0.375, 0.6083, 0.375, 0.6167, 0.375, 0.625, 0.375, 0.6333, 0.375, 0.6417, 0.375, 0.65, 0.375, 0.6583, 0.375, 0.6667, 0.375, 0.6667, 0.375, 0.6667, 0.375, 0.6667, 0.375, 0.6667, 0.375, 0.6667, 0.375, 0.6667, 0.375, 0.6667, 0.375, 0.6667, 0.375, 0.6667, 0.375, 0.75, 0.375, 1.0, 0.375, 1.0, 0.375, 0.75, 0.375, 0.75, 0.375, 0.6667, 0.375, 0.6667, 0.375, 0.75, 0.375, 0.5, 0.375, 0.5833, 0.375, 0.5833, 0.375, 0.5, 0.375, 0.1667, 0.375, 0.25, 0.375, 0.25, 0.375, 0.1667, 0.375, 0.5, 0.375, 0.5833, 0.375, 0.5833, 0.375, 0.5, 0.375, 0.75, 0.375, 1.0, 0.375, 1.0, 0.375, 0.75, 0.125, 0.75, 0.375, 0.75, 0.375, 0.75, 0.125, 0.75, 0.375, 0.08333, 0.375, 0.1667, 0.375, 0.1667, 0.375, 0.08333, 0.375, 0.75, 0.375, 0.75, 0.375, 0.75, 0.375, 0.75, 0.375, 0.6667, 0.375, 0.6667, 0.375, 0.6667, 0.375, 0.6667, 0.375, 0.0, 0.375, 0.08333, 0.375, 0.08333, 0.375, 0.0, 0.375, 0.1667, 0.375, 0.25, 0.375, 0.25, 0.375, 0.1667, 0.125, 0.75, 0.375, 0.75, 0.375, 0.75, 0.125, 0.75, 0.375, 0.08333, 0.375, 0.1667, 0.375, 0.1667, 0.375, 0.08333, 0.125, 0.75, 0.125, 0.75, 0.125, 0.75, 0.125, 0.75, 0.375, 0.6667, 0.375, 0.75, 0.375, 0.75, 0.375, 0.6667, 0.375, 0.6667, 0.375, 0.6583, 0.375, 0.65, 0.375, 0.6417, 0.375, 0.6333, 0.375, 0.625, 0.375, 0.6167, 0.375, 0.6083, 0.375, 0.6, 0.375, 0.5917, 0.375, 0.5833, 0.375, 0.5833, 0.375, 0.6667, 0.375, 0.5833, 0.375, 0.6667, 0.375, 0.6667, 0.375, 0.5833, 0.375, 0.0, 0.375, 0.08333, 0.375, 0.08333, 0.375, 0.0, 0.375, 0.0, 0.375, 0.0, 0.375, 0.0, 0.375, 0.0, 0.375, 0.5, 0.375, 0.5, 0.375, 0.5, 0.375, 0.5, 0.125, 0.5, 0.125, 0.5, 0.125, 0.5, 0.125, 0.5, 0.375, 0.5, 0.125, 0.5, 0.125, 0.5, 0.375, 0.5, 0.375, 0.25, 0.375, 0.5, 0.375, 0.5, 0.375, 0.25, 0.375, 0.6667, 0.375, 0.75, 0.375, 0.75, 0.375, 0.6667, 0.375, 0.5833, 0.375, 0.5833, 0.375, 0.5833, 0.375, 0.5833, 0.375, 0.25, 0.375, 0.25, 0.375, 0.25, 0.375, 0.25, 0.375, 0.75, 0.375, 1.0, 0.375, 1.0, 0.375, 0.75, 0.375, 0.25, 0.375, 0.5, 0.375, 0.5, 0.375, 0.25, 0.375, 0.25, 0.375, 0.5, 0.375, 0.5, 0.375, 0.25, 0.375, 0.0, 0.375, 0.0, 0.375, 0.0, 0.375, 0.0, 0.375, 0.25, 0.375, 0.25, 0.375, 0.25, 0.375, 0.25, 0.375, 0.75, 0.375, 1.0, 0.375, 1.0, 0.375, 0.75, 0.375, 0.75, 0.375, 0.75, 0.375, 0.75, 0.375, 0.75, 0.375, 0.5, 0.125, 0.5, 0.125, 0.5, 0.375, 0.5, 0.375, 0.5, 0.375, 0.5833, 0.375, 0.5833, 0.375, 0.5, 0.375, 0.6667, 0.375, 0.75, 0.375, 0.75, 0.375, 0.6667, 0.375, 0.75, 0.375, 0.75, 0.375, 0.75, 0.375, 0.75, 0.375, 0.5, 0.375, 0.5, 0.375, 0.5, 0.375, 0.5, 0.375, 0.5, 0.375, 0.5, 0.375, 0.5, 0.375, 0.5, 0.375, 0.75, 0.375, 0.6667, 0.375, 0.6667, 0.375, 0.75, 0.375, 0.75, 0.375, 0.75, 0.375, 0.75, 0.375, 0.75, 0.375, 0.5833, 0.375, 0.5, 0.375, 0.5, 0.375, 0.5833, 0.375, 0.75, 0.375, 0.75, 0.375, 0.75, 0.375, 0.75, 0.375, 0.6667, 0.375, 0.6667, 0.375, 0.6667, 0.375, 0.6667, 0.375, 0.5, 0.375, 0.5, 0.375, 0.5, 0.375, 0.5, 0.375, 0.5, 0.375, 0.5, 0.375, 0.5, 0.375, 0.5, 0.375, 0.5, 0.375, 0.5, 0.375, 0.5, 0.375, 0.5, 0.375, 0.75, 0.375, 0.75, 0.375, 0.75, 0.375, 0.75, 0.375, 0.75, 0.375, 0.75, 0.375, 0.75, 0.375, 0.75, 0.375, 0.75, 0.375, 0.75, 0.375, 0.75, 0.375, 0.75, 0.375, 0.5, 0.375, 0.5, 0.375, 0.5, 0.375, 0.5, 0.375, 0.5, 0.375, 0.5, 0.375, 0.5, 0.375, 0.5, 0.375, 0.75, 0.375, 0.75, 0.375, 0.75, 0.375, 0.75, 0.375, 0.5, 0.375, 0.5, 0.375, 0.5, 0.375, 0.5, 0.375, 0.5833, 0.375, 0.5833, 0.375, 0.5833, 0.375, 0.5833, 0.375, 0.5833, 0.375, 0.5833, 0.375, 0.5833, 0.375, 0.5833, 0.375, 0.5833, 0.375, 0.6667, 0.375, 0.6667, 0.375, 0.5833, 0.375, 0.6667, 0.375, 0.5833, 0.375, 0.5833, 0.375, 0.6667, 0.375, 0.5833, 0.375, 0.6667, 0.375, 0.6667, 0.375, 0.5833, 0.375, 0.6667, 0.375, 0.6667, 0.375, 0.6667, 0.375, 0.6667, 0.375, 0.5833, 0.375, 0.6667, 0.375, 0.6667, 0.375, 0.5833, 0.375, 0.6667, 0.375, 0.5833, 0.375, 0.5833, 0.375, 0.6667, 0.375, 0.5, 0.125, 0.5, 0.125, 0.5, 0.375, 0.5, 0.125, 0.75, 0.375, 0.75, 0.375, 0.75, 0.125, 0.75, 0.375, 0.5, 0.375, 0.5, 0.375, 0.5, 0.375, 0.5, 0.375, 0.25, 0.375, 0.5, 0.375, 0.5, 0.375, 0.25, 0.375, 0.75, 0.375, 0.75, 0.375, 0.75, 0.375, 0.75, 0.375, 0.25, 0.375, 0.25, 0.375, 0.25, 0.375, 0.25, 0.125, 0.75, 0.375, 0.75, 0.375, 0.75, 0.125, 0.75, 0.375, 0.75, 0.375, 1.0, 0.375, 1.0, 0.375, 0.75, 0.125, 0.5, 0.125, 0.5833, 0.125, 0.5833, 0.125, 0.5, 0.375, 0.5833, 0.375, 0.5, 0.375, 0.5, 0.375, 0.5833, 0.375, 0.75, 0.375, 0.6667, 0.375, 0.6667, 0.375, 0.75, 0.125, 0.6667, 0.125, 0.75, 0.125, 0.75, 0.125, 0.6667, 0.125, 0.5833, 0.125, 0.5, 0.125, 0.5, 0.125, 0.5833, 0.375, 0.75, 0.375, 0.75, 0.375, 0.75, 0.375, 0.75, 0.125, 0.5833, 0.125, 0.5833, 0.125, 0.5833, 0.125, 0.5833, 0.375, 0.5833, 0.375, 0.5, 0.375, 0.5, 0.375, 0.5833, 0.375, 0.6667, 0.375, 0.75, 0.375, 0.75, 0.375, 0.6667, 0.375, 0.5833, 0.375, 0.5833, 0.375, 0.5833, 0.375, 0.5833, 0.375, 0.5833, 0.375, 0.5833, 0.375, 0.5833, 0.375, 0.5833, 0.375, 0.5833, 0.375, 0.5833, 0.375, 0.5833, 0.375, 0.5833, 0.375, 0.5833, 0.125, 0.5, 0.125, 0.5833, 0.125, 0.5833, 0.125, 0.5, 0.375, 0.5, 0.375, 0.5, 0.375, 0.5, 0.375, 0.5, 0.125, 0.75, 0.125, 0.6667, 0.125, 0.6667, 0.125, 0.75, 0.125, 0.6667, 0.125, 0.6667, 0.125, 0.6667, 0.125, 0.6667, 0.125, 0.5, 0.125, 0.5, 0.125, 0.5, 0.125, 0.5, 0.125, 0.75, 0.125, 0.75, 0.125, 0.75, 0.125, 0.75, 0.375, 0.6667, 0.375, 0.5833, 0.375, 0.5833, 0.375, 0.6111, 0.375, 0.6389, 0.375, 0.6667, 0.375, 0.6667, 0.375, 0.5833, 0.375, 0.5833, 0.375, 0.6667, 0.375, 0.6667, 0.375, 0.6667, 0.375, 0.6667, 0.375, 0.6667, 0.375, 0.6667, 0.375, 0.6667, 0.375, 0.6389, 0.375, 0.6667, 0.375, 0.6667, 0.375, 0.6389, 0.375, 0.5, 0.125, 0.5, 0.125, 0.5, 0.375, 0.5, 0.125, 0.75, 0.375, 0.75, 0.375, 0.75, 0.125, 0.75, 0.125, 0.5, 0.375, 0.5, 0.375, 0.5, 0.125, 0.5, 0.125, 0.5, 0.125, 0.5, 0.125, 0.5, 0.125, 0.5, 0.375, 0.75, 0.125, 0.75, 0.125, 0.75, 0.375, 0.75, 0.375, 0.5, 0.125, 0.5, 0.125, 0.5, 0.375, 0.5, 0.375, 0.75, 0.375, 0.75, 0.375, 0.75, 0.375, 0.75, 0.375, 0.5, 0.375, 0.5, 0.375, 0.5, 0.375, 0.5, 0.125, 0.75, 0.125, 0.75, 0.125, 0.75, 0.125, 0.75, 0.375, 0.0, 0.375, 0.0, 0.375, 0.0, 0.375, 0.0, 0.375, 0.0, 0.375, 0.0, 0.375, 0.0, 0.375, 0.0, 0.125, 0.75, 0.125, 0.75, 0.125, 0.75, 0.125, 0.75, 0.375, 0.0, 0.375, 0.0, 0.375, 0.0, 0.375, 0.0, 0.375, 0.25, 0.375, 0.25, 0.375, 0.25, 0.375, 0.25, 0.375, 0.25, 0.375, 0.25, 0.375, 0.25, 0.375, 0.25, 0.375, 1.0, 0.375, 1.0, 0.375, 1.0, 0.375, 1.0, 0.375, 0.25, 0.375, 0.25, 0.375, 0.25, 0.375, 0.25, 0.375, 0.0, 0.375, 0.0, 0.375, 0.0, 0.375, 0.0, 0.375, 1.0, 0.375, 1.0, 0.375, 1.0, 0.375, 1.0, 0.375, 0.25, 0.375, 0.25, 0.375, 0.25, 0.375, 0.25, 0.375, 0.25, 0.375, 0.25, 0.375, 0.25, 0.375, 0.25, 0.375, 0.25, 0.375, 0.25, 0.375, 0.25, 0.375, 0.25, 0.375, 0.25, 0.375, 0.25, 0.375, 0.25, 0.375, 0.25, 0.375, 0.0, 0.375, 0.0, 0.375, 0.0, 0.375, 0.0, 0.375, 0.5833, 0.375, 0.6111, 0.375, 0.6111, 0.375, 0.5833, 0.375, 0.6111, 0.375, 0.6389, 0.375, 0.6389, 0.375, 0.6111, 0.375, 0.5833, 0.375, 0.5861, 0.375, 0.5889, 0.375, 0.5917, 0.375, 0.5944, 0.375, 0.5972, 0.375, 0.6, 0.375, 0.6028, 0.375, 0.6056, 0.375, 0.6083, 0.375, 0.6111, 0.375, 0.6111, 0.375, 0.5833, 0.375, 0.5833, 0.375, 0.6111, 0.375, 0.6111, 0.375, 0.5833, 0.375, 0.6306, 0.375, 0.6333, 0.375, 0.6333, 0.375, 0.6306, 0.375, 0.6111, 0.375, 0.6389, 0.375, 0.6389, 0.375, 0.6111, 0.375, 0.6389, 0.375, 0.6417, 0.375, 0.6444, 0.375, 0.6472, 0.375, 0.65, 0.375, 0.6528, 0.375, 0.6556, 0.375, 0.6583, 0.375, 0.6611, 0.375, 0.6639, 0.375, 0.6667, 0.375, 0.6667, 0.375, 0.6389, 0.375, 0.6389, 0.375, 0.6667, 0.375, 0.6667, 0.375, 0.6389, 0.125, 0.5, 0.125, 0.5, 0.125, 0.5, 0.125, 0.5, 0.125, 0.75, 0.125, 0.75, 0.125, 0.75, 0.125, 0.75, 0.375, 0.0, 0.375, 0.0, 0.375, 0.0, 0.375, 0.0, 0.375, 0.0, 0.375, 0.0, 0.375, 0.0, 0.375, 0.0, 0.375, 0.0, 0.375, 0.0, 0.375, 0.0, 0.375, 0.0, 0.125, 0.5, 0.125, 0.5, 0.125, 0.5, 0.125, 0.5, 0.375, 0.25, 0.375, 0.25, 0.375, 0.25, 0.375, 0.25, 0.375, 0.25, 0.375, 0.25, 0.375, 0.25, 0.375, 0.25, 0.125, 0.5833, 0.125, 0.6667, 0.125, 0.6667, 0.125, 0.5833, 0.125, 0.6667, 0.125, 0.6667, 0.125, 0.6667, 0.125, 0.6667, 0.125, 0.5833, 0.125, 0.5833, 0.125, 0.5833, 0.125, 0.5833, 0.125, 0.5833, 0.125, 0.5833, 0.125, 0.5833, 0.125, 0.5833, 0.125, 0.5833, 0.125, 0.6667, 0.125, 0.6667, 0.125, 0.5833, 0.125, 0.5833, 0.125, 0.6667, 0.125, 0.6667, 0.125, 0.5833, 0.125, 0.6667, 0.125, 0.5833, 0.125, 0.5833, 0.125, 0.6667, 0.125, 0.6667, 0.125, 0.6667, 0.125, 0.6667, 0.125, 0.6667, 0.375, 0.6667, 0.375, 0.5833, 0.375, 0.5833, 0.375, 0.6667, 0.375, 0.75, 0.375, 0.6667, 0.375, 0.6667, 0.375, 0.75, 0.375, 0.5833, 0.375, 0.5, 0.375, 0.5, 0.375, 0.5833, 0.375, 0.75, 0.375, 0.75, 0.375, 0.75, 0.375, 0.75, 0.375, 0.5833, 0.375, 0.6667, 0.375, 0.6667, 0.375, 0.5833, 0.375, 0.75, 0.375, 0.6667, 0.375, 0.6667, 0.375, 0.75, 0.375, 0.5, 0.375, 0.5, 0.375, 0.5, 0.375, 0.5, 0.375, 0.5, 0.375, 0.5833, 0.375, 0.5833, 0.375, 0.5, 0.375, 0.6111, 0.375, 0.6139, 0.375, 0.6167, 0.375, 0.6194, 0.375, 0.6222, 0.375, 0.625, 0.375, 0.6278, 0.375, 0.6306, 0.375, 0.6333, 0.375, 0.6361, 0.375, 0.6389, 0.375, 0.6389, 0.375, 0.6111, 0.375, 0.6139, 0.375, 0.6167, 0.375, 0.6167, 0.375, 0.6139, 0.375, 0.6111, 0.375, 0.6139, 0.375, 0.6139, 0.375, 0.6111, 0.375, 0.6389, 0.375, 0.6111, 0.375, 0.6111, 0.375, 0.6389, 0.375, 0.6222, 0.375, 0.625, 0.375, 0.625, 0.375, 0.6222, 0.375, 0.625, 0.375, 0.6278, 0.375, 0.6278, 0.375, 0.625, 0.375, 0.6111, 0.375, 0.6111, 0.375, 0.6111, 0.375, 0.6111, 0.375, 0.6167, 0.375, 0.6194, 0.375, 0.6194, 0.375, 0.6167, 0.375, 0.6194, 0.375, 0.6222, 0.375, 0.6222, 0.375, 0.6194, 0.375, 0.6389, 0.375, 0.6389, 0.375, 0.6389, 0.375, 0.6389, 0.375, 0.6333, 0.375, 0.6361, 0.375, 0.6361, 0.375, 0.6333, 0.375, 0.6361, 0.375, 0.6389, 0.375, 0.6389, 0.375, 0.6361, 0.375, 0.6278, 0.375, 0.6306, 0.375, 0.6306, 0.375, 0.6278, 0.125, 0.75, 0.125, 0.6667, 0.125, 0.6667, 0.125, 0.75, 0.375, 0.5, 0.125, 0.5, 0.125, 0.5, 0.375, 0.5, 0.125, 0.5833, 0.125, 0.5833, 0.125, 0.5833, 0.125, 0.5833, 0.375, 0.6667, 0.375, 0.6667, 0.375, 0.6667, 0.375, 0.6667, 0.125, 0.6667, 0.125, 0.75, 0.125, 0.75, 0.125, 0.6667, 0.375, 0.6667, 0.375, 0.75, 0.375, 0.75, 0.375, 0.6667, 0.125, 0.5, 0.375, 0.5, 0.375, 0.5, 0.125, 0.5, 0.375, 0.5833, 0.375, 0.5, 0.375, 0.5, 0.375, 0.5833, 0.375, 0.6667, 0.375, 0.6667, 0.375, 0.6667, 0.375, 0.6667, 0.125, 0.5, 0.125, 0.5833, 0.125, 0.5833, 0.125, 0.5, 0.375, 0.75, 0.125, 0.75, 0.125, 0.75, 0.375, 0.75, 0.125, 0.5833, 0.125, 0.5833, 0.125, 0.5833, 0.125, 0.5833, 0.375, 0.5, 0.375, 0.5833, 0.375, 0.5833, 0.375, 0.5, 0.375, 0.75, 0.375, 0.6667, 0.375, 0.6667, 0.375, 0.75, 0.125, 0.6667, 0.125, 0.75, 0.125, 0.75, 0.125, 0.6667, 0.125, 0.5833, 0.125, 0.5, 0.125, 0.5, 0.125, 0.5833, 0.125, 0.6667, 0.125, 0.75, 0.125, 0.75, 0.125, 0.6667, 0.375, 0.75, 0.375, 0.6667, 0.375, 0.6667, 0.375, 0.75, 0.125, 0.5, 0.125, 0.5833, 0.125, 0.5833, 0.125, 0.5, 0.375, 0.5, 0.125, 0.5, 0.125, 0.5, 0.375, 0.5, 0.125, 0.75, 0.375, 0.75, 0.375, 0.75, 0.125, 0.75, 0.375, 0.5833, 0.375, 0.5, 0.375, 0.5, 0.375, 0.5833, 0.125, 0.75, 0.375, 0.75, 0.375, 0.75, 0.125, 0.75, 0.125, 0.5, 0.375, 0.5, 0.375, 0.5, 0.125, 0.5, 0.375, 0.5833, 0.375, 0.5, 0.375, 0.5, 0.375, 0.5833, 0.375, 0.5833, 0.375, 0.5833, 0.375, 0.5833, 0.375, 0.5833, 0.375, 0.75, 0.125, 0.75, 0.125, 0.75, 0.375, 0.75, 0.125, 0.5, 0.125, 0.5833, 0.125, 0.5833, 0.125, 0.5, 0.375, 0.5, 0.375, 0.5833, 0.375, 0.5833, 0.375, 0.5, 0.375, 0.75, 0.375, 0.6667, 0.375, 0.6667, 0.375, 0.75, 0.125, 0.5833, 0.125, 0.5, 0.125, 0.5, 0.125, 0.5833, 0.125, 0.6667, 0.125, 0.6667, 0.125, 0.6667, 0.125, 0.6667])
me_cube.materials.append(mat_material)
me_cube.materials.append(mat_black)
me_cube.materials.append(mat_material_001)
me_cube.materials.append(mat_emission)
me_cube.materials.append(mat_material_004)
me_cube.use_remesh_preserve_volume = False
me_cube.use_remesh_preserve_attributes = False
me_cube.use_mirror_vertex_groups = False
me_cube.update()
me_cube_001 = bpy.data.meshes.new('Cube.001')
me_cube_001.from_pydata([(-1.0, -1.0, -1.0), (-1.0, -1.0, -0.072), (-1.0, 1.0, -1.0), (-1.0, 1.0, 1.0), (1.0, -1.0, -1.0), (1.0, -1.0, 1.0), (1.0, 1.0, -1.0), (1.0, 1.0, 1.113), (-0.5228, -0.5228, 0.1506), (-0.5228, 0.5228, 0.9439), (0.5228, 0.5228, 1.003), (0.5228, -0.5228, 0.9439), (-0.4584, -0.4584, 0.1196), (-0.4584, 0.5871, 0.9129), (0.5871, 0.5871, 0.9722), (0.5871, -0.4584, 0.9129)], [], [(0, 1, 3, 2), (2, 3, 7, 6), (6, 7, 5, 4), (4, 5, 1, 0), (2, 6, 4, 0), (5, 7, 10, 11), (9, 8, 12, 13), (3, 1, 8, 9), (1, 5, 11, 8), (7, 3, 9, 10), (14, 13, 12, 15), (8, 11, 15, 12), (10, 9, 13, 14), (11, 10, 14, 15)])
me_cube_001.polygons.foreach_set('material_index', [0, 0, 0, 0, 0, 0, 0, 0, 0, 0, 1, 0, 0, 0])
_uv = me_cube_001.uv_layers.new(name='UVMap')
_uv.uv.foreach_set('vector', [0.375, 0.0, 0.625, 0.0, 0.625, 0.25, 0.375, 0.25, 0.375, 0.25, 0.625, 0.25, 0.625, 0.5, 0.375, 0.5, 0.375, 0.5, 0.625, 0.5, 0.625, 0.75, 0.375, 0.75, 0.375, 0.75, 0.625, 0.75, 0.625, 1.0, 0.375, 1.0, 0.125, 0.5, 0.375, 0.5, 0.375, 0.75, 0.125, 0.75, 0.625, 0.75, 0.625, 0.5, 0.625, 0.5, 0.625, 0.75, 0.625, 0.25, 0.625, 0.0, 0.625, 0.0, 0.625, 0.25, 0.625, 0.25, 0.625, 0.0, 0.625, 0.0, 0.625, 0.25, 0.625, 1.0, 0.625, 0.75, 0.625, 0.75, 0.625, 1.0, 0.625, 0.5, 0.625, 0.25, 0.625, 0.25, 0.625, 0.5, 0.625, 0.5, 0.875, 0.5, 0.875, 0.75, 0.625, 0.75, 0.625, 1.0, 0.625, 0.75, 0.625, 0.75, 0.625, 1.0, 0.625, 0.5, 0.625, 0.25, 0.625, 0.25, 0.625, 0.5, 0.625, 0.75, 0.625, 0.5, 0.625, 0.5, 0.625, 0.75])
me_cube_001.materials.append(mat_material_003)
me_cube_001.materials.append(mat_emission)
me_cube_001.use_remesh_fix_poles = True
me_cube_001.use_remesh_preserve_attributes = False
me_cube_001.use_mirror_vertex_groups = False
me_cube_001.update()
me_cube_002 = bpy.data.meshes.new('Cube.002')
me_cube_002.from_pydata([(-1.0, -1.0, -1.0), (-1.0, -1.0, -0.072), (-1.0, 1.0, -1.0), (-1.0, 1.0, 1.0), (1.0, -1.0, -1.0), (1.0, -1.0, 1.0), (1.0, 1.0, -1.0), (1.0, 1.0, 1.113), (-0.5228, -0.5228, 0.1506), (-0.5228, 0.5228, 0.9439), (0.5228, 0.5228, 1.003), (0.5228, -0.5228, 0.9439), (-0.4584, -0.4584, 0.1196), (-0.4584, 0.5871, 0.9129), (0.5871, 0.5871, 0.9722), (0.5871, -0.4584, 0.9129)], [], [(0, 1, 3, 2), (2, 3, 7, 6), (6, 7, 5, 4), (4, 5, 1, 0), (2, 6, 4, 0), (5, 7, 10, 11), (9, 8, 12, 13), (3, 1, 8, 9), (1, 5, 11, 8), (7, 3, 9, 10), (14, 13, 12, 15), (8, 11, 15, 12), (10, 9, 13, 14), (11, 10, 14, 15)])
me_cube_002.polygons.foreach_set('material_index', [0, 0, 0, 0, 0, 0, 0, 0, 0, 0, 1, 0, 0, 0])
_uv = me_cube_002.uv_layers.new(name='UVMap')
_uv.uv.foreach_set('vector', [0.375, 0.0, 0.625, 0.0, 0.625, 0.25, 0.375, 0.25, 0.375, 0.25, 0.625, 0.25, 0.625, 0.5, 0.375, 0.5, 0.375, 0.5, 0.625, 0.5, 0.625, 0.75, 0.375, 0.75, 0.375, 0.75, 0.625, 0.75, 0.625, 1.0, 0.375, 1.0, 0.125, 0.5, 0.375, 0.5, 0.375, 0.75, 0.125, 0.75, 0.625, 0.75, 0.625, 0.5, 0.625, 0.5, 0.625, 0.75, 0.625, 0.25, 0.625, 0.0, 0.625, 0.0, 0.625, 0.25, 0.625, 0.25, 0.625, 0.0, 0.625, 0.0, 0.625, 0.25, 0.625, 1.0, 0.625, 0.75, 0.625, 0.75, 0.625, 1.0, 0.625, 0.5, 0.625, 0.25, 0.625, 0.25, 0.625, 0.5, 0.625, 0.5, 0.875, 0.5, 0.875, 0.75, 0.625, 0.75, 0.625, 1.0, 0.625, 0.75, 0.625, 0.75, 0.625, 1.0, 0.625, 0.5, 0.625, 0.25, 0.625, 0.25, 0.625, 0.5, 0.625, 0.75, 0.625, 0.5, 0.625, 0.5, 0.625, 0.75])
me_cube_002.materials.append(mat_material_003)
me_cube_002.materials.append(mat_emission)
me_cube_002.use_remesh_fix_poles = True
me_cube_002.use_remesh_preserve_attributes = False
me_cube_002.use_mirror_vertex_groups = False
me_cube_002.update()
me_cube_003 = bpy.data.meshes.new('Cube.003')
me_cube_003.from_pydata([(-1.0, -1.0, -1.0), (-1.0, -1.0, -0.072), (-1.0, 1.0, -1.0), (-1.0, 1.0, 1.0), (1.0, -1.0, -1.0), (1.0, -1.0, 1.0), (1.0, 1.0, -1.0), (1.0, 1.0, 1.113), (-0.5228, -0.5228, 0.1506), (-0.5228, 0.5228, 0.9439), (0.5228, 0.5228, 1.003), (0.5228, -0.5228, 0.9439), (-0.4584, -0.4584, 0.1196), (-0.4584, 0.5871, 0.9129), (0.5871, 0.5871, 0.9722), (0.5871, -0.4584, 0.9129)], [], [(0, 1, 3, 2), (2, 3, 7, 6), (6, 7, 5, 4), (4, 5, 1, 0), (2, 6, 4, 0), (5, 7, 10, 11), (9, 8, 12, 13), (3, 1, 8, 9), (1, 5, 11, 8), (7, 3, 9, 10), (14, 13, 12, 15), (8, 11, 15, 12), (10, 9, 13, 14), (11, 10, 14, 15)])
me_cube_003.polygons.foreach_set('material_index', [0, 0, 0, 0, 0, 0, 0, 0, 0, 0, 1, 0, 0, 0])
_uv = me_cube_003.uv_layers.new(name='UVMap')
_uv.uv.foreach_set('vector', [0.375, 0.0, 0.625, 0.0, 0.625, 0.25, 0.375, 0.25, 0.375, 0.25, 0.625, 0.25, 0.625, 0.5, 0.375, 0.5, 0.375, 0.5, 0.625, 0.5, 0.625, 0.75, 0.375, 0.75, 0.375, 0.75, 0.625, 0.75, 0.625, 1.0, 0.375, 1.0, 0.125, 0.5, 0.375, 0.5, 0.375, 0.75, 0.125, 0.75, 0.625, 0.75, 0.625, 0.5, 0.625, 0.5, 0.625, 0.75, 0.625, 0.25, 0.625, 0.0, 0.625, 0.0, 0.625, 0.25, 0.625, 0.25, 0.625, 0.0, 0.625, 0.0, 0.625, 0.25, 0.625, 1.0, 0.625, 0.75, 0.625, 0.75, 0.625, 1.0, 0.625, 0.5, 0.625, 0.25, 0.625, 0.25, 0.625, 0.5, 0.625, 0.5, 0.875, 0.5, 0.875, 0.75, 0.625, 0.75, 0.625, 1.0, 0.625, 0.75, 0.625, 0.75, 0.625, 1.0, 0.625, 0.5, 0.625, 0.25, 0.625, 0.25, 0.625, 0.5, 0.625, 0.75, 0.625, 0.5, 0.625, 0.5, 0.625, 0.75])
me_cube_003.materials.append(mat_material_003)
me_cube_003.materials.append(mat_emission)
me_cube_003.use_remesh_fix_poles = True
me_cube_003.use_remesh_preserve_attributes = False
me_cube_003.use_mirror_vertex_groups = False
me_cube_003.update()
me_cube_004 = bpy.data.meshes.new('Cube.004')
me_cube_004.from_pydata([(-1.0, -1.0, -1.0), (-1.0, -1.0, -0.072), (-1.0, 1.0, -1.0), (-1.0, 1.0, 1.0), (1.0, -1.0, -1.0), (1.0, -1.0, 1.0), (1.0, 1.0, -1.0), (1.0, 1.0, 1.113), (-0.5228, -0.5228, 0.1506), (-0.5228, 0.5228, 0.9439), (0.5228, 0.5228, 1.003), (0.5228, -0.5228, 0.9439), (-0.4584, -0.4584, 0.1196), (-0.4584, 0.5871, 0.9129), (0.5871, 0.5871, 0.9722), (0.5871, -0.4584, 0.9129)], [], [(0, 1, 3, 2), (2, 3, 7, 6), (6, 7, 5, 4), (4, 5, 1, 0), (2, 6, 4, 0), (5, 7, 10, 11), (9, 8, 12, 13), (3, 1, 8, 9), (1, 5, 11, 8), (7, 3, 9, 10), (14, 13, 12, 15), (8, 11, 15, 12), (10, 9, 13, 14), (11, 10, 14, 15)])
me_cube_004.polygons.foreach_set('material_index', [0, 0, 0, 0, 0, 0, 0, 0, 0, 0, 1, 0, 0, 0])
_uv = me_cube_004.uv_layers.new(name='UVMap')
_uv.uv.foreach_set('vector', [0.375, 0.0, 0.625, 0.0, 0.625, 0.25, 0.375, 0.25, 0.375, 0.25, 0.625, 0.25, 0.625, 0.5, 0.375, 0.5, 0.375, 0.5, 0.625, 0.5, 0.625, 0.75, 0.375, 0.75, 0.375, 0.75, 0.625, 0.75, 0.625, 1.0, 0.375, 1.0, 0.125, 0.5, 0.375, 0.5, 0.375, 0.75, 0.125, 0.75, 0.625, 0.75, 0.625, 0.5, 0.625, 0.5, 0.625, 0.75, 0.625, 0.25, 0.625, 0.0, 0.625, 0.0, 0.625, 0.25, 0.625, 0.25, 0.625, 0.0, 0.625, 0.0, 0.625, 0.25, 0.625, 1.0, 0.625, 0.75, 0.625, 0.75, 0.625, 1.0, 0.625, 0.5, 0.625, 0.25, 0.625, 0.25, 0.625, 0.5, 0.625, 0.5, 0.875, 0.5, 0.875, 0.75, 0.625, 0.75, 0.625, 1.0, 0.625, 0.75, 0.625, 0.75, 0.625, 1.0, 0.625, 0.5, 0.625, 0.25, 0.625, 0.25, 0.625, 0.5, 0.625, 0.75, 0.625, 0.5, 0.625, 0.5, 0.625, 0.75])
me_cube_004.materials.append(mat_material_003)
me_cube_004.materials.append(mat_emission)
me_cube_004.use_remesh_fix_poles = True
me_cube_004.use_remesh_preserve_attributes = False
me_cube_004.use_mirror_vertex_groups = False
me_cube_004.update()
me_cube_005 = bpy.data.meshes.new('Cube.005')
me_cube_005.from_pydata([(-1.0, -1.0, -1.0), (-1.0, -1.0, 1.0), (-1.0, 1.0, -1.0), (-1.0, 1.0, 1.0), (1.0, -1.0, -1.0), (1.0, -1.0, 1.0), (1.0, 1.0, -1.0), (1.0, 1.0, 1.0), (0.6031, 1.593, -1.0), (0.5287, 1.593, -1.0), (0.4543, 1.593, -1.0), (0.4543, 1.593, 0.905), (0.5287, 1.593, 1.0), (0.6031, 1.593, 1.0), (0.4543, -0.4067, -1.0), (0.5287, -0.4067, -1.0), (0.6031, -0.4067, -1.0), (0.5774, -0.4067, 1.0), (0.5287, -0.4067, 0.8266), (0.48, -0.4067, 1.0)], [], [(0, 1, 3, 2), (8, 13, 7, 6), (6, 7, 5, 4), (14, 19, 1, 0), (8, 6, 4, 16), (11, 3, 1, 19), (7, 13, 17, 5), (13, 12, 18, 17), (12, 11, 19, 18), (2, 10, 14, 0), (10, 9, 15, 14), (9, 8, 16, 15), (4, 5, 17, 16), (16, 17, 18, 15), (15, 18, 19, 14), (2, 3, 11, 10), (10, 11, 12, 9), (9, 12, 13, 8)])
_uv = me_cube_005.uv_layers.new(name='UVMap')
_uv.uv.foreach_set('vector', [0.375, 0.0, 0.625, 0.0, 0.625, 0.25, 0.375, 0.25, 0.375, 0.4695, 0.625, 0.4695, 0.625, 0.5, 0.375, 0.5, 0.375, 0.5, 0.625, 0.5, 0.625, 0.75, 0.375, 0.75, 0.375, 0.9055, 0.625, 0.9055, 0.625, 1.0, 0.375, 1.0, 0.3445, 0.5, 0.375, 0.5, 0.375, 0.75, 0.3445, 0.75, 0.7805, 0.5, 0.875, 0.5, 0.875, 0.75, 0.7805, 0.75, 0.625, 0.5, 0.6555, 0.5, 0.6555, 0.75, 0.625, 0.75, 0.6555, 0.5, 0.718, 0.5, 0.718, 0.75, 0.6555, 0.75, 0.718, 0.5, 0.7805, 0.5, 0.7805, 0.75, 0.718, 0.75, 0.125, 0.5, 0.2195, 0.5, 0.2195, 0.75, 0.125, 0.75, 0.2195, 0.5, 0.282, 0.5, 0.282, 0.75, 0.2195, 0.75, 0.282, 0.5, 0.3445, 0.5, 0.3445, 0.75, 0.282, 0.75, 0.375, 0.75, 0.625, 0.75, 0.625, 0.7805, 0.375, 0.7805, 0.375, 0.7805, 0.625, 0.7805, 0.625, 0.843, 0.375, 0.843, 0.375, 0.843, 0.625, 0.843, 0.625, 0.9055, 0.375, 0.9055, 0.375, 0.25, 0.625, 0.25, 0.625, 0.3445, 0.375, 0.3445, 0.375, 0.3445, 0.625, 0.3445, 0.625, 0.407, 0.375, 0.407, 0.375, 0.407, 0.625, 0.407, 0.625, 0.4695, 0.375, 0.4695])
me_cube_005.use_remesh_fix_poles = True
me_cube_005.use_remesh_preserve_attributes = False
me_cube_005.use_mirror_vertex_groups = False
me_cube_005.update()
me_cube_006 = bpy.data.meshes.new('Cube.006')
me_cube_006.from_pydata([(-1.0, -1.0, -1.0), (-1.0, -1.0, 1.0), (-1.0, 1.0, -1.0), (-1.0, 1.0, 1.0), (1.0, -1.0, -1.0), (1.0, -1.0, 1.0), (1.0, 1.0, -1.0), (1.0, 1.0, 1.0), (0.6031, -0.05152, -1.0), (0.5287, -0.05152, -1.0), (0.4543, -0.05152, -1.0), (0.03564, 0.3864, 0.905), (0.11, 0.3864, 0.824), (0.1844, 0.03592, 0.9368), (0.4543, -0.4067, -1.0), (0.5287, -0.4067, -1.0), (0.6031, -0.4067, -1.0), (0.1587, -1.614, 1.0), (0.11, -1.614, 0.8266), (0.06135, -1.614, 1.0), (-1.0, -1.0, -0.1614), (-1.0, -1.0, -0.01811), (-1.0, -1.0, 0.1252), (-1.0, 1.0, 0.1252), (-1.0, 1.0, -0.01811), (-1.0, 1.0, -0.1614), (1.0, 1.0, 0.1252), (1.0, 0.9007, -0.01811), (1.0, 1.0, -0.1614), (1.0, -1.0, 0.1252), (1.0, -1.0, -0.01811), (1.0, -1.0, -0.1614), (0.2698, -1.312, 0.1252), (0.3809, -1.01, -0.01811), (0.492, -0.7084, -0.1614), (0.2147, -1.312, 0.08793), (0.3194, -1.01, -0.04295), (0.424, -0.7084, -0.1738), (0.1596, -1.312, 0.1252), (0.2578, -1.01, -0.01811), (0.356, -0.7084, -0.1614), (0.1403, 0.2769, 0.1048), (0.245, 0.1674, -0.03172), (0.3496, 0.05797, -0.1682), (0.2147, 0.2769, 0.08737), (0.3194, 0.1674, -0.04332), (0.424, 0.05797, -0.174), (0.2891, 0.01406, 0.1116), (0.3938, -0.0078, -0.02717), (0.4984, -0.02966, -0.1659)], [], [(22, 1, 3, 23), (47, 13, 7, 26), (26, 7, 5, 29), (38, 19, 1, 22), (8, 6, 4, 16), (11, 3, 1, 19), (7, 13, 17, 5), (13, 12, 18, 17), (12, 11, 19, 18), (2, 10, 14, 0), (10, 9, 15, 14), (9, 8, 16, 15), (29, 5, 17, 32), (32, 17, 18, 35), (35, 18, 19, 38), (23, 3, 11, 41), (41, 11, 12, 44), (44, 12, 13, 47), (9, 46, 49, 8), (46, 45, 48, 49), (45, 44, 47, 48), (10, 43, 46, 9), (43, 42, 45, 46), (42, 41, 44, 45), (2, 25, 43, 10), (25, 24, 42, 43), (24, 23, 41, 42), (15, 37, 40, 14), (37, 36, 39, 40), (36, 35, 38, 39), (16, 34, 37, 15), (34, 33, 36, 37), (33, 32, 35, 36), (4, 31, 34, 16), (31, 30, 33, 34), (30, 29, 32, 33), (14, 40, 20, 0), (40, 39, 21, 20), (39, 38, 22, 21), (6, 28, 31, 4), (28, 27, 30, 31), (27, 26, 29, 30), (8, 49, 28, 6), (49, 48, 27, 28), (48, 47, 26, 27), (0, 20, 25, 2), (20, 21, 24, 25), (21, 22, 23, 24)])
_uv = me_cube_006.uv_layers.new(name='UVMap')
_uv.uv.foreach_set('vector', [0.5625, 0.0, 0.625, 0.0, 0.625, 0.25, 0.5625, 0.25, 0.5625, 0.4695, 0.625, 0.4695, 0.625, 0.5, 0.5625, 0.5, 0.5625, 0.5, 0.625, 0.5, 0.625, 0.75, 0.5625, 0.75, 0.5625, 0.9055, 0.625, 0.9055, 0.625, 1.0, 0.5625, 1.0, 0.3445, 0.5, 0.375, 0.5, 0.375, 0.75, 0.3445, 0.75, 0.7805, 0.5, 0.875, 0.5, 0.875, 0.75, 0.7805, 0.75, 0.625, 0.5, 0.6555, 0.5, 0.6555, 0.75, 0.625, 0.75, 0.6555, 0.5, 0.718, 0.5, 0.718, 0.75, 0.6555, 0.75, 0.718, 0.5, 0.7805, 0.5, 0.7805, 0.75, 0.718, 0.75, 0.125, 0.5, 0.2195, 0.5, 0.2195, 0.75, 0.125, 0.75, 0.2195, 0.5, 0.282, 0.5, 0.282, 0.75, 0.2195, 0.75, 0.282, 0.5, 0.3445, 0.5, 0.3445, 0.75, 0.282, 0.75, 0.5625, 0.75, 0.625, 0.75, 0.625, 0.7805, 0.5625, 0.7805, 0.5625, 0.7805, 0.625, 0.7805, 0.625, 0.843, 0.5625, 0.843, 0.5625, 0.843, 0.625, 0.843, 0.625, 0.9055, 0.5625, 0.9055, 0.5625, 0.25, 0.625, 0.25, 0.625, 0.3445, 0.5625, 0.3445, 0.5625, 0.3445, 0.625, 0.3445, 0.625, 0.407, 0.5625, 0.407, 0.5625, 0.407, 0.625, 0.407, 0.625, 0.4695, 0.5625, 0.4695, 0.375, 0.407, 0.4375, 0.407, 0.4375, 0.4695, 0.375, 0.4695, 0.4375, 0.407, 0.5, 0.407, 0.5, 0.4695, 0.4375, 0.4695, 0.5, 0.407, 0.5625, 0.407, 0.5625, 0.4695, 0.5, 0.4695, 0.375, 0.3445, 0.4375, 0.3445, 0.4375, 0.407, 0.375, 0.407, 0.4375, 0.3445, 0.5, 0.3445, 0.5, 0.407, 0.4375, 0.407, 0.5, 0.3445, 0.5625, 0.3445, 0.5625, 0.407, 0.5, 0.407, 0.375, 0.25, 0.4375, 0.25, 0.4375, 0.3445, 0.375, 0.3445, 0.4375, 0.25, 0.5, 0.25, 0.5, 0.3445, 0.4375, 0.3445, 0.5, 0.25, 0.5625, 0.25, 0.5625, 0.3445, 0.5, 0.3445, 0.375, 0.843, 0.4375, 0.843, 0.4375, 0.9055, 0.375, 0.9055, 0.4375, 0.843, 0.5, 0.843, 0.5, 0.9055, 0.4375, 0.9055, 0.5, 0.843, 0.5625, 0.843, 0.5625, 0.9055, 0.5, 0.9055, 0.375, 0.7805, 0.4375, 0.7805, 0.4375, 0.843, 0.375, 0.843, 0.4375, 0.7805, 0.5, 0.7805, 0.5, 0.843, 0.4375, 0.843, 0.5, 0.7805, 0.5625, 0.7805, 0.5625, 0.843, 0.5, 0.843, 0.375, 0.75, 0.4375, 0.75, 0.4375, 0.7805, 0.375, 0.7805, 0.4375, 0.75, 0.5, 0.75, 0.5, 0.7805, 0.4375, 0.7805, 0.5, 0.75, 0.5625, 0.75, 0.5625, 0.7805, 0.5, 0.7805, 0.375, 0.9055, 0.4375, 0.9055, 0.4375, 1.0, 0.375, 1.0, 0.4375, 0.9055, 0.5, 0.9055, 0.5, 1.0, 0.4375, 1.0, 0.5, 0.9055, 0.5625, 0.9055, 0.5625, 1.0, 0.5, 1.0, 0.375, 0.5, 0.4375, 0.5, 0.4375, 0.75, 0.375, 0.75, 0.4375, 0.5, 0.5, 0.5, 0.5, 0.75, 0.4375, 0.75, 0.5, 0.5, 0.5625, 0.5, 0.5625, 0.75, 0.5, 0.75, 0.375, 0.4695, 0.4375, 0.4695, 0.4375, 0.5, 0.375, 0.5, 0.4375, 0.4695, 0.5, 0.4695, 0.5, 0.5, 0.4375, 0.5, 0.5, 0.4695, 0.5625, 0.4695, 0.5625, 0.5, 0.5, 0.5, 0.375, 0.0, 0.4375, 0.0, 0.4375, 0.25, 0.375, 0.25, 0.4375, 0.0, 0.5, 0.0, 0.5, 0.25, 0.4375, 0.25, 0.5, 0.0, 0.5625, 0.0, 0.5625, 0.25, 0.5, 0.25])
me_cube_006.use_remesh_fix_poles = True
me_cube_006.use_remesh_preserve_attributes = False
me_cube_006.use_mirror_vertex_groups = False
me_cube_006.update()
me_cube_007 = bpy.data.meshes.new('Cube.007')
me_cube_007.from_pydata([(-0.4146, -0.4017, -0.6388), (-0.893, -0.8682, 0.3815), (-0.4146, 0.4018, -0.6388), (-0.893, 0.8682, 0.438), (0.4095, -0.4017, -0.6388), (0.8879, -0.8682, 0.3672), (0.4095, 0.4018, -0.6388), (0.8879, 0.8682, 0.3591), (-0.4146, 0.134, -0.6388), (-0.4146, -0.1339, -0.6388), (-0.6824, -0.3794, -0.2139), (-0.4945, -0.6794, 0.2096), (-0.893, -0.2894, 0.5234), (-0.893, 0.2894, 0.5557), (-0.949, 0.6407, 0.2328), (-0.4468, 0.475, -0.1988), (0.1348, 0.4018, -0.6388), (-0.1399, 0.4018, -0.6388), (-0.2994, 0.8682, 0.5632), (0.2943, 0.8682, 0.4917), (0.5484, 0.8691, 0.1984), (0.3474, 0.3524, -0.2044), (0.4095, -0.1339, -0.6388), (0.4095, 0.134, -0.6388), (0.8879, 0.2894, 0.5174), (0.8879, -0.2894, 0.5608), (0.4159, -0.6125, 0.2046), (0.2877, -0.529, -0.2195), (-0.1399, -0.4017, -0.6388), (0.1348, -0.4017, -0.6388), (0.2943, -0.8682, 0.5316), (-0.2994, -0.8682, 0.5234), (0.2943, 0.2894, 0.5689), (0.2943, -0.2894, 0.609), (-0.2994, 0.2894, 0.5939), (-0.2994, -0.2894, 0.5234), (-0.09523, 0.09041, -0.7254), (-0.09523, -0.09034, -0.7254), (0.09016, 0.09041, -0.7254), (0.09016, -0.09034, -0.7254), (0.2943, -0.8682, -0.2229), (-0.09807, -0.4094, -0.2159), (0.3561, -0.663, 0.1993), (-0.2579, -0.7657, 0.1897), (0.3894, 0.3398, -0.2131), (0.8879, -0.2894, -0.2229), (0.8879, 0.2894, 0.1931), (0.6523, -0.1622, 0.199), (-0.243, 0.3032, -0.2176), (0.3205, 0.7806, -0.2099), (-0.2994, 0.8682, 0.1931), (0.0781, 0.7196, 0.2044), (-0.893, -0.2894, -0.2229), (-0.7652, 0.178, -0.1909), (-0.893, -0.2894, 0.1931), (-0.6599, 0.1344, 0.2292)], [], [(55, 13, 3, 14), (51, 19, 7, 20), (47, 25, 5, 26), (43, 31, 1, 11), (39, 22, 4, 29), (35, 12, 1, 31), (25, 33, 30, 5), (33, 35, 31, 30), (7, 19, 32, 24), (24, 32, 33, 25), (19, 18, 34, 32), (32, 34, 35, 33), (18, 3, 13, 34), (34, 13, 12, 35), (9, 37, 28, 0), (37, 39, 29, 28), (2, 17, 36, 8), (8, 36, 37, 9), (17, 16, 38, 36), (36, 38, 39, 37), (16, 6, 23, 38), (38, 23, 22, 39), (28, 41, 10, 0), (41, 43, 11, 10), (4, 27, 40, 29), (29, 40, 41, 28), (27, 26, 42, 40), (40, 42, 43, 41), (26, 5, 30, 42), (42, 30, 31, 43), (22, 45, 27, 4), (45, 47, 26, 27), (6, 21, 44, 23), (23, 44, 45, 22), (21, 20, 46, 44), (44, 46, 47, 45), (20, 7, 24, 46), (46, 24, 25, 47), (16, 49, 21, 6), (49, 51, 20, 21), (2, 15, 48, 17), (17, 48, 49, 16), (15, 14, 50, 48), (48, 50, 51, 49), (14, 3, 18, 50), (50, 18, 19, 51), (8, 53, 15, 2), (53, 55, 14, 15), (0, 10, 52, 9), (9, 52, 53, 8), (10, 11, 54, 52), (52, 54, 55, 53), (11, 1, 12, 54), (54, 12, 13, 55)])
_uv = me_cube_007.uv_layers.new(name='UVMap')
_uv.uv.foreach_set('vector', [0.5417, 0.1667, 0.625, 0.1667, 0.625, 0.25, 0.5417, 0.25, 0.5417, 0.4167, 0.625, 0.4167, 0.625, 0.5, 0.5417, 0.5, 0.5417, 0.6667, 0.625, 0.6667, 0.625, 0.75, 0.5417, 0.75, 0.5417, 0.9167, 0.625, 0.9167, 0.625, 1.0, 0.5417, 1.0, 0.2917, 0.6667, 0.375, 0.6667, 0.375, 0.75, 0.2917, 0.75, 0.7917, 0.6667, 0.875, 0.6667, 0.875, 0.75, 0.7917, 0.75, 0.625, 0.6667, 0.7083, 0.6667, 0.7083, 0.75, 0.625, 0.75, 0.7083, 0.6667, 0.7917, 0.6667, 0.7917, 0.75, 0.7083, 0.75, 0.625, 0.5, 0.7083, 0.5, 0.7083, 0.5833, 0.625, 0.5833, 0.625, 0.5833, 0.7083, 0.5833, 0.7083, 0.6667, 0.625, 0.6667, 0.7083, 0.5, 0.7917, 0.5, 0.7917, 0.5833, 0.7083, 0.5833, 0.7083, 0.5833, 0.7917, 0.5833, 0.7917, 0.6667, 0.7083, 0.6667, 0.7917, 0.5, 0.875, 0.5, 0.875, 0.5833, 0.7917, 0.5833, 0.7917, 0.5833, 0.875, 0.5833, 0.875, 0.6667, 0.7917, 0.6667, 0.125, 0.6667, 0.2083, 0.6667, 0.2083, 0.75, 0.125, 0.75, 0.2083, 0.6667, 0.2917, 0.6667, 0.2917, 0.75, 0.2083, 0.75, 0.125, 0.5, 0.2083, 0.5, 0.2083, 0.5833, 0.125, 0.5833, 0.125, 0.5833, 0.2083, 0.5833, 0.2083, 0.6667, 0.125, 0.6667, 0.2083, 0.5, 0.2917, 0.5, 0.2917, 0.5833, 0.2083, 0.5833, 0.2083, 0.5833, 0.2917, 0.5833, 0.2917, 0.6667, 0.2083, 0.6667, 0.2917, 0.5, 0.375, 0.5, 0.375, 0.5833, 0.2917, 0.5833, 0.2917, 0.5833, 0.375, 0.5833, 0.375, 0.6667, 0.2917, 0.6667, 0.375, 0.9167, 0.4583, 0.9167, 0.4583, 1.0, 0.375, 1.0, 0.4583, 0.9167, 0.5417, 0.9167, 0.5417, 1.0, 0.4583, 1.0, 0.375, 0.75, 0.4583, 0.75, 0.4583, 0.8333, 0.375, 0.8333, 0.375, 0.8333, 0.4583, 0.8333, 0.4583, 0.9167, 0.375, 0.9167, 0.4583, 0.75, 0.5417, 0.75, 0.5417, 0.8333, 0.4583, 0.8333, 0.4583, 0.8333, 0.5417, 0.8333, 0.5417, 0.9167, 0.4583, 0.9167, 0.5417, 0.75, 0.625, 0.75, 0.625, 0.8333, 0.5417, 0.8333, 0.5417, 0.8333, 0.625, 0.8333, 0.625, 0.9167, 0.5417, 0.9167, 0.375, 0.6667, 0.4583, 0.6667, 0.4583, 0.75, 0.375, 0.75, 0.4583, 0.6667, 0.5417, 0.6667, 0.5417, 0.75, 0.4583, 0.75, 0.375, 0.5, 0.4583, 0.5, 0.4583, 0.5833, 0.375, 0.5833, 0.375, 0.5833, 0.4583, 0.5833, 0.4583, 0.6667, 0.375, 0.6667, 0.4583, 0.5, 0.5417, 0.5, 0.5417, 0.5833, 0.4583, 0.5833, 0.4583, 0.5833, 0.5417, 0.5833, 0.5417, 0.6667, 0.4583, 0.6667, 0.5417, 0.5, 0.625, 0.5, 0.625, 0.5833, 0.5417, 0.5833, 0.5417, 0.5833, 0.625, 0.5833, 0.625, 0.6667, 0.5417, 0.6667, 0.375, 0.4167, 0.4583, 0.4167, 0.4583, 0.5, 0.375, 0.5, 0.4583, 0.4167, 0.5417, 0.4167, 0.5417, 0.5, 0.4583, 0.5, 0.375, 0.25, 0.4583, 0.25, 0.4583, 0.3333, 0.375, 0.3333, 0.375, 0.3333, 0.4583, 0.3333, 0.4583, 0.4167, 0.375, 0.4167, 0.4583, 0.25, 0.5417, 0.25, 0.5417, 0.3333, 0.4583, 0.3333, 0.4583, 0.3333, 0.5417, 0.3333, 0.5417, 0.4167, 0.4583, 0.4167, 0.5417, 0.25, 0.625, 0.25, 0.625, 0.3333, 0.5417, 0.3333, 0.5417, 0.3333, 0.625, 0.3333, 0.625, 0.4167, 0.5417, 0.4167, 0.375, 0.1667, 0.4583, 0.1667, 0.4583, 0.25, 0.375, 0.25, 0.4583, 0.1667, 0.5417, 0.1667, 0.5417, 0.25, 0.4583, 0.25, 0.375, 0.0, 0.4583, 0.0, 0.4583, 0.08333, 0.375, 0.08333, 0.375, 0.08333, 0.4583, 0.08333, 0.4583, 0.1667, 0.375, 0.1667, 0.4583, 0.0, 0.5417, 0.0, 0.5417, 0.08333, 0.4583, 0.08333, 0.4583, 0.08333, 0.5417, 0.08333, 0.5417, 0.1667, 0.4583, 0.1667, 0.5417, 0.0, 0.625, 0.0, 0.625, 0.08333, 0.5417, 0.08333, 0.5417, 0.08333, 0.625, 0.08333, 0.625, 0.1667, 0.5417, 0.1667])
me_cube_007.materials.append(mat_material_002)
me_cube_007.use_remesh_fix_poles = True
me_cube_007.use_remesh_preserve_attributes = False
me_cube_007.use_mirror_vertex_groups = False
me_cube_007.update()
me_cube_008 = bpy.data.meshes.new('Cube.008')
me_cube_008.from_pydata([(-1.0, -0.9158, -0.9158), (-1.0, -0.9158, 0.9158), (-1.0, 0.9158, -0.9158), (-1.0, 0.9158, 0.9158), (1.0, -1.0, -1.0), (1.0, -1.0, 1.0), (1.0, 1.0, -1.0), (1.0, 1.0, 1.0), (-1.0, 0.7985, -0.9158), (-1.0, 0.3443, -0.9158), (-1.0, 0.2271, -0.9158), (-1.0, -0.2271, -0.9158), (-1.0, -0.3443, -0.9158), (-1.0, -0.7985, -0.9158), (-1.0, -0.7985, 0.9158), (-1.0, -0.3443, 0.9158), (-1.0, -0.2271, 0.9158), (-1.0, 0.2271, 0.9158), (-1.0, 0.3443, 0.9158), (-1.0, 0.7985, 0.9158), (1.0, -0.7143, -1.0), (1.0, -0.4286, -1.0), (1.0, -0.1429, -1.0), (1.0, 0.1429, -1.0), (1.0, 0.4286, -1.0), (1.0, 0.7143, -1.0), (1.0, 0.7143, 1.0), (1.0, 0.4286, 1.0), (1.0, 0.1429, 1.0), (1.0, -0.1429, 1.0), (1.0, -0.4286, 1.0), (1.0, -0.7143, 1.0), (-1.0, -0.7143, -1.0), (-1.0, -1.0, -1.0), (-1.0, -1.0, 1.0), (-1.0, 0.7143, 1.0), (-1.0, 1.0, 1.0), (-1.0, 1.0, -1.0), (-1.0, 0.7143, -1.0), (-1.0, 0.4286, -1.0), (-1.0, 0.1429, -1.0), (-1.0, -0.1429, -1.0), (-1.0, -0.4286, -1.0), (-1.0, -0.7143, 1.0), (-1.0, -0.4286, 1.0), (-1.0, -0.1429, 1.0), (-1.0, 0.1429, 1.0), (-1.0, 0.4286, 1.0), (0.4823, -0.7985, -0.9158), (0.4823, -0.9158, -0.9158), (0.4823, -0.9158, 0.9158), (0.4823, 0.7985, 0.9158), (0.4823, 0.9158, 0.9158), (0.4823, 0.9158, -0.9158), (0.4823, 0.7985, -0.9158), (0.4823, 0.3443, -0.9158), (0.4823, 0.2271, -0.9158), (0.4823, -0.2271, -0.9158), (0.4823, -0.3443, -0.9158), (0.4823, -0.7985, 0.9158), (0.4823, -0.3443, 0.9158), (0.4823, -0.2271, 0.9158), (0.4823, 0.2271, 0.9158), (0.4823, 0.3443, 0.9158)], [], [(1, 14, 59, 50), (37, 36, 7, 6), (20, 31, 5, 4), (4, 5, 34, 33), (32, 20, 4, 33), (31, 43, 34, 5), (7, 36, 35, 26), (26, 35, 47, 27), (27, 47, 46, 28), (28, 46, 45, 29), (29, 45, 44, 30), (30, 44, 43, 31), (37, 6, 25, 38), (38, 25, 24, 39), (39, 24, 23, 40), (40, 23, 22, 41), (41, 22, 21, 42), (42, 21, 20, 32), (6, 7, 26, 25), (25, 26, 27, 24), (24, 27, 28, 23), (23, 28, 29, 22), (22, 29, 30, 21), (21, 30, 31, 20), (18, 9, 55, 63), (32, 43, 44, 42), (11, 12, 58, 57), (41, 45, 46, 40), (10, 17, 62, 56), (39, 47, 35, 38), (0, 13, 32, 33), (1, 0, 33, 34), (3, 19, 35, 36), (2, 3, 36, 37), (8, 2, 37, 38), (10, 9, 39, 40), (12, 11, 41, 42), (14, 1, 34, 43), (16, 15, 44, 45), (18, 17, 46, 47), (13, 14, 43, 32), (15, 12, 42, 44), (11, 16, 45, 41), (17, 10, 40, 46), (9, 18, 47, 39), (19, 8, 38, 35), (54, 51, 52, 53), (49, 50, 59, 48), (58, 60, 61, 57), (56, 62, 63, 55), (13, 0, 49, 48), (8, 19, 51, 54), (15, 16, 61, 60), (0, 1, 50, 49), (17, 18, 63, 62), (19, 3, 52, 51), (14, 13, 48, 59), (3, 2, 53, 52), (12, 15, 60, 58), (2, 8, 54, 53), (16, 11, 57, 61), (9, 10, 56, 55)])
me_cube_008.polygons.foreach_set('material_index', [0, 0, 0, 0, 0, 0, 0, 0, 0, 0, 0, 0, 0, 0, 0, 0, 0, 0, 0, 0, 0, 0, 0, 0, 0, 0, 0, 0, 0, 0, 0, 0, 0, 0, 0, 0, 0, 0, 0, 0, 0, 0, 0, 0, 0, 0, 1, 1, 1, 1, 0, 0, 0, 0, 0, 0, 0, 0, 0, 0, 0, 0])
_uv = me_cube_008.uv_layers.new(name='UVMap')
_uv.uv.foreach_set('vector', [0.6145, 0.01053, 0.6145, 0.02518, 0.6145, 0.02518, 0.6145, 0.01053, 0.375, 0.25, 0.625, 0.25, 0.625, 0.5, 0.375, 0.5, 0.375, 0.7143, 0.625, 0.7143, 0.625, 0.75, 0.375, 0.75, 0.375, 0.75, 0.625, 0.75, 0.625, 1.0, 0.375, 1.0, 0.125, 0.7143, 0.375, 0.7143, 0.375, 0.75, 0.125, 0.75, 0.625, 0.7143, 0.875, 0.7143, 0.875, 0.75, 0.625, 0.75, 0.625, 0.5, 0.875, 0.5, 0.875, 0.5357, 0.625, 0.5357, 0.625, 0.5357, 0.875, 0.5357, 0.875, 0.5714, 0.625, 0.5714, 0.625, 0.5714, 0.875, 0.5714, 0.875, 0.6071, 0.625, 0.6071, 0.625, 0.6071, 0.875, 0.6071, 0.875, 0.6429, 0.625, 0.6429, 0.625, 0.6429, 0.875, 0.6429, 0.875, 0.6786, 0.625, 0.6786, 0.625, 0.6786, 0.875, 0.6786, 0.875, 0.7143, 0.625, 0.7143, 0.125, 0.5, 0.375, 0.5, 0.375, 0.5357, 0.125, 0.5357, 0.125, 0.5357, 0.375, 0.5357, 0.375, 0.5714, 0.125, 0.5714, 0.125, 0.5714, 0.375, 0.5714, 0.375, 0.6071, 0.125, 0.6071, 0.125, 0.6071, 0.375, 0.6071, 0.375, 0.6429, 0.125, 0.6429, 0.125, 0.6429, 0.375, 0.6429, 0.375, 0.6786, 0.125, 0.6786, 0.125, 0.6786, 0.375, 0.6786, 0.375, 0.7143, 0.125, 0.7143, 0.375, 0.5, 0.625, 0.5, 0.625, 0.5357, 0.375, 0.5357, 0.375, 0.5357, 0.625, 0.5357, 0.625, 0.5714, 0.375, 0.5714, 0.375, 0.5714, 0.625, 0.5714, 0.625, 0.6071, 0.375, 0.6071, 0.375, 0.6071, 0.625, 0.6071, 0.625, 0.6429, 0.375, 0.6429, 0.375, 0.6429, 0.625, 0.6429, 0.625, 0.6786, 0.375, 0.6786, 0.375, 0.6786, 0.625, 0.6786, 0.625, 0.7143, 0.375, 0.7143, 0.6145, 0.168, 0.3855, 0.168, 0.3855, 0.168, 0.6145, 0.168, 0.375, 0.03571, 0.625, 0.03571, 0.625, 0.07143, 0.375, 0.07143, 0.3855, 0.09661, 0.3855, 0.08196, 0.3855, 0.08196, 0.3855, 0.09661, 0.375, 0.1071, 0.625, 0.1071, 0.625, 0.1429, 0.375, 0.1429, 0.3855, 0.1534, 0.6145, 0.1534, 0.6145, 0.1534, 0.3855, 0.1534, 0.375, 0.1786, 0.625, 0.1786, 0.625, 0.2143, 0.375, 0.2143, 0.3855, 0.01053, 0.3855, 0.02518, 0.375, 0.03571, 0.375, 0.0, 0.6145, 0.01053, 0.3855, 0.01053, 0.375, 0.0, 0.625, 0.0, 0.6145, 0.2395, 0.6145, 0.2248, 0.625, 0.2143, 0.625, 0.25, 0.3855, 0.2395, 0.6145, 0.2395, 0.625, 0.25, 0.375, 0.25, 0.3855, 0.2248, 0.3855, 0.2395, 0.375, 0.25, 0.375, 0.2143, 0.3855, 0.1534, 0.3855, 0.168, 0.375, 0.1786, 0.375, 0.1429, 0.3855, 0.08196, 0.3855, 0.09661, 0.375, 0.1071, 0.375, 0.07143, 0.6145, 0.02518, 0.6145, 0.01053, 0.625, 0.0, 0.625, 0.03571, 0.6145, 0.09661, 0.6145, 0.08196, 0.625, 0.07143, 0.625, 0.1071, 0.6145, 0.168, 0.6145, 0.1534, 0.625, 0.1429, 0.625, 0.1786, 0.3855, 0.02518, 0.6145, 0.02518, 0.625, 0.03571, 0.375, 0.03571, 0.6145, 0.08196, 0.3855, 0.08196, 0.375, 0.07143, 0.625, 0.07143, 0.3855, 0.09661, 0.6145, 0.09661, 0.625, 0.1071, 0.375, 0.1071, 0.6145, 0.1534, 0.3855, 0.1534, 0.375, 0.1429, 0.625, 0.1429, 0.3855, 0.168, 0.6145, 0.168, 0.625, 0.1786, 0.375, 0.1786, 0.6145, 0.2248, 0.3855, 0.2248, 0.375, 0.2143, 0.625, 0.2143, 0.3855, 0.2248, 0.6145, 0.2248, 0.6145, 0.2395, 0.3855, 0.2395, 0.3855, 0.01053, 0.6145, 0.01053, 0.6145, 0.02518, 0.3855, 0.02518, 0.3855, 0.08196, 0.6145, 0.08196, 0.6145, 0.09661, 0.3855, 0.09661, 0.3855, 0.1534, 0.6145, 0.1534, 0.6145, 0.168, 0.3855, 0.168, 0.3855, 0.02518, 0.3855, 0.01053, 0.3855, 0.01053, 0.3855, 0.02518, 0.3855, 0.2248, 0.6145, 0.2248, 0.6145, 0.2248, 0.3855, 0.2248, 0.6145, 0.08196, 0.6145, 0.09661, 0.6145, 0.09661, 0.6145, 0.08196, 0.3855, 0.01053, 0.6145, 0.01053, 0.6145, 0.01053, 0.3855, 0.01053, 0.6145, 0.1534, 0.6145, 0.168, 0.6145, 0.168, 0.6145, 0.1534, 0.6145, 0.2248, 0.6145, 0.2395, 0.6145, 0.2395, 0.6145, 0.2248, 0.6145, 0.02518, 0.3855, 0.02518, 0.3855, 0.02518, 0.6145, 0.02518, 0.6145, 0.2395, 0.3855, 0.2395, 0.3855, 0.2395, 0.6145, 0.2395, 0.3855, 0.08196, 0.6145, 0.08196, 0.6145, 0.08196, 0.3855, 0.08196, 0.3855, 0.2395, 0.3855, 0.2248, 0.3855, 0.2248, 0.3855, 0.2395, 0.6145, 0.09661, 0.3855, 0.09661, 0.3855, 0.09661, 0.6145, 0.09661, 0.3855, 0.168, 0.3855, 0.1534, 0.3855, 0.1534, 0.3855, 0.168])
me_cube_008.materials.append(mat_material_005)
me_cube_008.materials.append(mat_material_004)
me_cube_008.materials.append(mat_black)
me_cube_008.use_remesh_fix_poles = True
me_cube_008.use_remesh_preserve_attributes = False
me_cube_008.use_mirror_vertex_groups = False
me_cube_008.update()
me_plane = bpy.data.meshes.new('Plane')
me_plane.from_pydata([(-1.0, -1.0, 0.0), (1.0, -1.0, 0.9847), (-1.0, 1.0, 0.0), (1.0, 1.0, 0.9847), (0.5309, -1.0, 0.0), (0.5309, 1.0, 0.0)], [], [(4, 1, 3, 5), (0, 4, 5, 2)])
_uv = me_plane.uv_layers.new(name='UVMap')
_uv.uv.foreach_set('vector', [0.7654, 0.0, 1.0, 0.0, 1.0, 1.0, 0.7654, 1.0, 0.0, 0.0, 0.7654, 0.0, 0.7654, 1.0, 0.0, 1.0])
me_plane.use_remesh_fix_poles = True
me_plane.use_remesh_preserve_attributes = False
me_plane.use_mirror_vertex_groups = False
me_plane.update()

# ---- objects
ob_cube = bpy.data.objects.new('Cube', me_cube)
ob_light = bpy.data.objects.new('Light', light_light)
ob_camera = bpy.data.objects.new('Camera', cam_camera)
ob_cube_001 = bpy.data.objects.new('Cube.001', me_cube_001)
ob_cube_002 = bpy.data.objects.new('Cube.002', me_cube_002)
ob_cube_003 = bpy.data.objects.new('Cube.003', me_cube_003)
ob_cube_004 = bpy.data.objects.new('Cube.004', me_cube_004)
ob_cube_005 = bpy.data.objects.new('Cube.005', me_cube_005)
ob_cube_006 = bpy.data.objects.new('Cube.006', me_cube_006)
ob_cube_007 = bpy.data.objects.new('Cube.007', me_cube_007)
ob_point = bpy.data.objects.new('Point', light_point)
ob_point_001 = bpy.data.objects.new('Point.001', light_point_001)
ob_point_002 = bpy.data.objects.new('Point.002', light_point_002)
ob_point_003 = bpy.data.objects.new('Point.003', light_point_003)
ob_cube_008 = bpy.data.objects.new('Cube.008', me_cube_008)
ob_plane = bpy.data.objects.new('Plane', me_plane)

# ---- transforms, parenting, visibility, modifiers, constraints
ob_cube.location = (0.0, 0.0, 0.0)
ob_cube.scale = (-5.27, -5.27, -0.1319)
ob_cube.lock_rotations_4d = False
ob_cube.empty_display_type = 'ARROWS'
ob_cube.lineart.crease_threshold = 0.0
ob_light.location = (4.076, 1.005, 14.05)
ob_light.rotation_euler = (0.6503, 0.05522, 1.866)
ob_light.lock_rotations_4d = False
ob_light.empty_display_type = 'ARROWS'
ob_light.color = (0.0, 0.0, 0.0, 0.0)
ob_light.lineart.crease_threshold = 0.0
ob_camera.location = (-42.17, 0.04421, 3.828)
ob_camera.rotation_euler = (1.571, 0.0, -1.571)
ob_camera.lock_rotations_4d = False
ob_camera.empty_display_type = 'ARROWS'
ob_camera.color = (0.0, 0.0, 0.0, 0.0)
ob_camera.display_type = 'WIRE'
ob_camera.lineart.crease_threshold = 0.0
ob_cube_001.location = (11.63, 10.08, 2.277)
ob_cube_001.scale = (0.9504, 0.9504, 3.281)
ob_cube_001.lineart.crease_threshold = 0.0
ob_cube_002.location = (11.63, -9.798, 2.277)
ob_cube_002.rotation_euler = (0.0, -0.0, -1.571)
ob_cube_002.scale = (0.9504, 0.9504, 3.281)
ob_cube_002.lineart.crease_threshold = 0.0
ob_cube_003.location = (-13.72, 10.95, 2.277)
ob_cube_003.scale = (0.9504, 1.034, 3.281)
ob_cube_003.lineart.crease_threshold = 0.0
ob_cube_004.location = (-13.72, -10.67, 2.277)
ob_cube_004.rotation_euler = (0.0, -0.0, -1.571)
ob_cube_004.scale = (1.034, 0.9504, 3.281)
ob_cube_004.lineart.crease_threshold = 0.0
ob_cube_005.location = (0.0, 10.66, 2.197)
ob_cube_005.scale = (-3.773, 0.4488, 1.0)
ob_cube_005.lineart.crease_threshold = 0.0
ob_cube_006.location = (0.0, -11.12, 2.197)
ob_cube_006.scale = (-3.773, 0.4488, 1.0)
ob_cube_006.lineart.crease_threshold = 0.0
ob_cube_007.location = (0.0, 0.0, 3.932)
ob_cube_007.scale = (0.2739, 0.2739, 1.834)
ob_cube_007.lineart.crease_threshold = 0.0
ob_point.location = (0.0, 0.9248, 3.81)
ob_point.lineart.crease_threshold = 0.0
ob_point_001.location = (-0.8631, -0.3013, 4.516)
ob_point_001.lineart.crease_threshold = 0.0
ob_point_002.location = (-0.8397, 0.5658, 3.208)
ob_point_002.lineart.crease_threshold = 0.0
ob_point_003.location = (-0.888, -0.6245, 3.056)
ob_point_003.lineart.crease_threshold = 0.0
ob_cube_008.location = (17.26, 0.0, 0.0)
ob_cube_008.scale = (1.0, -15.07, 8.503)
ob_cube_008.lineart.crease_threshold = 0.0
ob_plane.location = (0.0, 0.0, -12.28)
ob_plane.scale = (33.14, 33.14, 33.14)
ob_plane.lineart.crease_threshold = 0.0

# ---- collection membership
col_collection.objects.link(ob_cube)
col_collection.objects.link(ob_light)
col_collection.objects.link(ob_camera)
col_collection.objects.link(ob_cube_001)
col_collection.objects.link(ob_cube_002)
col_collection.objects.link(ob_cube_003)
col_collection.objects.link(ob_cube_004)
col_collection.objects.link(ob_cube_005)
col_collection.objects.link(ob_cube_006)
col_collection.objects.link(ob_cube_007)
col_collection.objects.link(ob_point)
col_collection.objects.link(ob_point_001)
col_collection.objects.link(ob_point_002)
col_collection.objects.link(ob_point_003)
col_collection.objects.link(ob_cube_008)
col_collection.objects.link(ob_plane)

# ---- scene / render settings (as saved in the file)
scene.camera = ob_camera
scene.frame_start = 1; scene.frame_end = 250; scene.frame_set(0)
scene.render.engine = 'BLENDER_EEVEE_NEXT'
scene.render.image_settings.file_format = 'FFMPEG'
scene.render.image_settings.color_mode = 'RGB'
scene.render.use_motion_blur = True
scene.render.use_simplify = True
scene.cycles.use_denoising = False
scene.cycles.samples = 128
scene.cycles.sampling_pattern = 'TABULATED_SOBOL'
scene.cycles.use_adaptive_sampling = False
scene.cycles.use_light_tree = False
scene.eevee.use_gtao = True
scene.eevee.use_raytracing = True
scene.view_settings.view_transform = 'Filmic'
bpy.context.view_layer.update()
